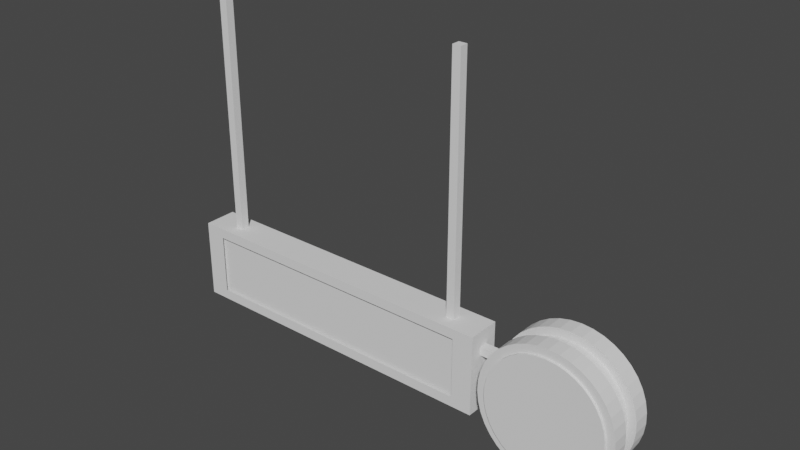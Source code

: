 # Source: deckenzuganzeige.blend  (saved by Blender 2.93.21; exported with 4.5.12 LTS)
import bpy
from mathutils import Matrix  # noqa: F401  (used for matrix-valued properties, if any)

bpy.ops.wm.read_factory_settings(use_empty=True)
scene = bpy.context.scene
scene.name = 'Scene'

# ---- collections
col_collection = bpy.data.collections.new('Collection'); scene.collection.children.link(col_collection)

# ---- world
world_world = bpy.data.worlds.new('World'); scene.world = world_world
world_world.use_nodes = True; world_world.node_tree.nodes.clear()
_N = world_world.node_tree.nodes; _L = world_world.node_tree.links
n0 = _N.new('ShaderNodeOutputWorld'); n0.name = 'World Output'; n0.location = (300, 300)
n1 = _N.new('ShaderNodeBackground'); n1.name = 'Background'; n1.location = (10, 300)
n1.inputs[0].default_value = (0.05088, 0.05088, 0.05088, 1.0)
_L.new(n1.outputs[0], n0.inputs[0])
n0.is_active_output = True
world_world.color = (0.05088, 0.05088, 0.05088)
world_world.use_sun_shadow = False
world_world.sun_shadow_jitter_overblur = 0.0

# ---- meshes
me_w_rfel_001 = bpy.data.meshes.new('Würfel.001')
me_w_rfel_001.from_pydata([(-1.0, -1.0, -1.0), (-1.0, -1.0, 1.0), (-1.0, 1.0, -1.0), (-1.0, 1.0, 1.0), (1.0, -1.0, -1.0), (1.0, -1.0, 1.0), (1.0, 1.0, -1.0), (1.0, 1.0, 1.0), (0.0, 1.0, -1.0), (0.0, 1.0, 1.0), (0.0, -1.0, -1.0), (0.0, -1.0, 1.0), (-0.4946, 1.0, -1.0), (-0.4946, -1.0, 1.0), (-0.4946, 1.0, 1.0), (-0.4946, -1.0, -1.0), (-1.0, -1.0, 0.0), (-1.0, 1.0, 0.0), (1.0, 1.0, 0.0), (1.0, -1.0, 0.0), (-0.7473, 1.0, -1.0), (-0.7473, -1.0, 1.0), (-0.7473, 1.0, 1.0), (-0.7473, -1.0, -1.0), (-0.8737, 1.0, -1.0), (-0.8737, -1.0, 1.0), (-0.8737, -1.0, 0.0), (-0.8737, 1.0, 1.0), (-0.8737, -1.0, -1.0), (-0.8737, 1.0, 0.0), (-1.0, -1.0, 0.5), (-1.0, 1.0, 0.5), (1.0, 1.0, 0.5), (1.0, -1.0, 0.5), (-0.8737, 1.0, 0.5), (-0.8737, -1.0, 0.5), (-1.0, -1.0, 0.75), (-1.0, 1.0, 0.75), (1.0, 1.0, 0.75), (1.0, -1.0, 0.75), (0.0, -1.0, 0.75), (0.0, 1.0, 0.75), (-0.4946, 1.0, 0.75), (-0.4946, -1.0, 0.75), (-0.7473, 1.0, 0.75), (-0.7473, -1.0, 0.75), (-0.8737, 1.0, 0.75), (-0.8737, -1.0, 0.75), (0.5, 1.0, 1.0), (0.5, -1.0, -1.0), (0.5, 1.0, -1.0), (0.5, -1.0, 1.0), (0.5, -1.0, 0.75), (0.5, 1.0, 0.75), (0.75, 1.0, 1.0), (0.75, -1.0, -1.0), (0.75, 1.0, 0.75), (0.75, 1.0, -1.0), (0.75, -1.0, 1.0), (0.75, -1.0, 0.75), (0.875, 1.0, 1.0), (0.875, -1.0, -1.0), (0.875, 1.0, 0.0), (0.875, 1.0, 0.5), (0.875, 1.0, 0.75), (0.875, 1.0, -1.0), (0.875, -1.0, 1.0), (0.875, -1.0, 0.0), (0.875, -1.0, 0.5), (0.875, -1.0, 0.75), (-1.0, 1.0, -0.5), (1.0, 1.0, -0.5), (1.0, -1.0, -0.5), (-1.0, -1.0, -0.5), (-0.8737, 1.0, -0.5), (-0.8737, -1.0, -0.5), (0.875, -1.0, -0.5), (0.875, 1.0, -0.5), (-1.0, 1.0, -0.75), (1.0, 1.0, -0.75), (1.0, -1.0, -0.75), (0.0, -1.0, -0.75), (0.0, 1.0, -0.75), (-0.4946, 1.0, -0.75), (-0.4946, -1.0, -0.75), (-0.7473, -1.0, -0.75), (-0.7473, 1.0, -0.75), (-0.8737, 1.0, -0.75), (-0.8737, -1.0, -0.75), (0.5, 1.0, -0.75), (0.5, -1.0, -0.75), (0.75, -1.0, -0.75), (0.75, 1.0, -0.75), (0.875, -1.0, -0.75), (0.875, 1.0, -0.75), (-1.0, -1.0, -0.75), (-1.0, 1.0, 0.25), (1.0, 1.0, 0.25), (1.0, -1.0, 0.25), (-0.8737, 1.0, 0.25), (-0.8737, -1.0, 0.25), (-1.0, -1.0, 0.25), (0.875, -1.0, 0.25), (0.875, 1.0, 0.25), (-1.0, -1.0, -0.25), (-1.0, 1.0, -0.25), (1.0, 1.0, -0.25), (1.0, -1.0, -0.25), (-0.8737, 1.0, -0.25), (-0.8737, -1.0, -0.25), (0.875, -1.0, -0.25), (0.875, 1.0, -0.25), (-0.2473, 1.0, 1.0), (-0.2473, -1.0, -1.0), (-0.2473, 1.0, -1.0), (-0.2473, -1.0, 1.0), (-0.2473, -1.0, 0.75), (-0.2473, 1.0, 0.75), (-0.2473, -1.0, -0.75), (-0.2473, 1.0, -0.75), (0.25, 1.0, -1.0), (0.25, -1.0, 1.0), (0.25, -1.0, 0.75), (0.25, 1.0, 1.0), (0.25, -1.0, -1.0), (0.25, 1.0, 0.75), (0.25, -1.0, -0.75), (0.25, 1.0, -0.75), (0.625, 1.0, -1.0), (0.625, -1.0, 1.0), (0.625, -1.0, 0.75), (0.625, 1.0, 1.0), (0.625, -1.0, -1.0), (0.625, 1.0, 0.75), (0.625, -1.0, -0.75), (0.625, 1.0, -0.75), (0.375, 1.0, 1.0), (0.375, -1.0, -1.0), (0.375, 1.0, 0.75), (0.375, 1.0, -0.75), (0.375, 1.0, -1.0), (0.375, -1.0, 1.0), (0.375, -1.0, 0.75), (0.375, -1.0, -0.75), (0.125, 1.0, -1.0), (0.125, -1.0, 1.0), (0.125, -1.0, 0.75), (0.125, -1.0, -0.75), (0.125, 1.0, 1.0), (0.125, -1.0, -1.0), (0.125, 1.0, 0.75), (0.125, 1.0, -0.75), (-0.1237, 1.0, 1.0), (-0.1237, -1.0, -1.0), (-0.1237, 1.0, 0.75), (-0.1237, 1.0, -0.75), (-0.1237, 1.0, -1.0), (-0.1237, -1.0, 1.0), (-0.1237, -1.0, 0.75), (-0.1237, -1.0, -0.75), (-0.371, 1.0, -1.0), (-0.371, -1.0, 1.0), (-0.371, -1.0, 0.75), (-0.371, -1.0, -0.75), (-0.371, 1.0, 1.0), (-0.371, -1.0, -1.0), (-0.371, 1.0, 0.75), (-0.371, 1.0, -0.75), (-0.621, 1.0, 1.0), (-0.621, -1.0, -1.0), (-0.621, 1.0, -1.0), (-0.621, -1.0, 1.0), (-0.621, -1.0, 0.75), (-0.621, 1.0, 0.75), (-0.621, 1.0, -0.75), (-0.621, -1.0, -0.75), (-1.0, 1.0, 0.125), (1.0, 1.0, 0.125), (1.0, -1.0, 0.125), (-0.8737, 1.0, 0.125), (-0.8737, -1.0, 0.125), (0.875, -1.0, 0.125), (0.875, 1.0, 0.125), (-1.0, -1.0, 0.125), (-1.0, -1.0, -0.125), (-1.0, 1.0, -0.125), (1.0, 1.0, -0.125), (1.0, -1.0, -0.125), (-0.8737, 1.0, -0.125), (-0.8737, -1.0, -0.125), (0.875, -1.0, -0.125), (0.875, 1.0, -0.125)], [], [(36, 1, 3, 37), (64, 60, 7, 38), (38, 7, 5, 39), (47, 25, 1, 36), (65, 6, 4, 61), (27, 3, 1, 25), (148, 9, 11, 145), (156, 8, 10, 153), (146, 145, 11, 40), (154, 152, 9, 41), (173, 168, 14, 42), (170, 12, 15, 169), (164, 14, 13, 161), (162, 161, 13, 43), (189, 26, 16, 184), (186, 18, 19, 187), (191, 62, 18, 186), (184, 16, 17, 185), (24, 20, 23, 28), (46, 27, 22, 44), (168, 22, 21, 171), (172, 171, 21, 45), (37, 3, 27, 46), (2, 24, 28, 0), (185, 17, 29, 188), (22, 27, 25, 21), (45, 21, 25, 47), (96, 31, 34, 99), (100, 35, 30, 101), (97, 32, 33, 98), (103, 63, 32, 97), (101, 30, 31, 96), (31, 37, 46, 34), (35, 47, 36, 30), (32, 38, 39, 33), (63, 64, 38, 32), (30, 36, 37, 31), (130, 129, 51, 52), (131, 48, 51, 129), (140, 50, 49, 137), (138, 136, 48, 53), (60, 54, 58, 66), (69, 66, 58, 59), (128, 57, 55, 132), (133, 131, 54, 56), (33, 39, 69, 68), (98, 33, 68, 102), (187, 19, 67, 190), (39, 5, 66, 69), (7, 60, 66, 5), (57, 65, 61, 55), (56, 54, 60, 64), (80, 72, 76, 93), (78, 70, 74, 87), (95, 73, 70, 78), (94, 77, 71, 79), (79, 71, 72, 80), (88, 75, 73, 95), (165, 163, 84, 15), (170, 174, 83, 12), (156, 155, 82, 8), (149, 147, 81, 10), (28, 88, 95, 0), (6, 79, 80, 4), (65, 94, 79, 6), (0, 95, 78, 2), (169, 175, 85, 23), (24, 87, 86, 20), (2, 78, 87, 24), (23, 85, 88, 28), (140, 139, 89, 50), (132, 134, 90, 49), (61, 93, 91, 55), (128, 135, 92, 57), (4, 80, 93, 61), (57, 92, 94, 65), (178, 98, 102, 181), (183, 101, 96, 176), (182, 103, 97, 177), (177, 97, 98, 178), (180, 100, 101, 183), (176, 96, 99, 179), (72, 107, 110, 76), (70, 105, 108, 74), (73, 104, 105, 70), (77, 111, 106, 71), (71, 106, 107, 72), (75, 109, 104, 73), (160, 167, 119, 114), (153, 159, 118, 113), (158, 157, 115, 116), (152, 112, 115, 157), (166, 164, 112, 117), (160, 114, 113, 165), (144, 151, 127, 120), (137, 143, 126, 124), (150, 148, 123, 125), (144, 120, 124, 149), (142, 141, 121, 122), (136, 123, 121, 141), (50, 89, 135, 128), (55, 91, 134, 132), (53, 48, 131, 133), (50, 128, 132, 49), (54, 131, 129, 58), (59, 58, 129, 130), (48, 136, 141, 51), (52, 51, 141, 142), (49, 90, 143, 137), (120, 127, 139, 140), (125, 123, 136, 138), (120, 140, 137, 124), (8, 144, 149, 10), (41, 9, 148, 150), (8, 82, 151, 144), (124, 126, 147, 149), (122, 121, 145, 146), (123, 148, 145, 121), (9, 152, 157, 11), (40, 11, 157, 158), (10, 81, 159, 153), (114, 119, 155, 156), (117, 112, 152, 154), (114, 156, 153, 113), (12, 160, 165, 15), (42, 14, 164, 166), (12, 83, 167, 160), (113, 118, 163, 165), (116, 115, 161, 162), (112, 164, 161, 115), (15, 84, 175, 169), (20, 86, 174, 170), (43, 13, 171, 172), (14, 168, 171, 13), (20, 170, 169, 23), (44, 22, 168, 173), (17, 176, 179, 29), (26, 180, 183, 16), (18, 177, 178, 19), (62, 182, 177, 18), (16, 183, 176, 17), (19, 178, 181, 67), (107, 187, 190, 110), (105, 185, 188, 108), (104, 184, 185, 105), (111, 191, 186, 106), (106, 186, 187, 107), (109, 189, 184, 104)])
_uv = me_w_rfel_001.uv_layers.new(name='UV-Map')
_uv.uv.foreach_set('vector', [0.5938, 0.0, 0.625, 0.0, 0.625, 0.25, 0.5938, 0.25, 0.5938, 0.4844, 0.625, 0.4844, 0.625, 0.5, 0.5938, 0.5, 0.5938, 0.5, 0.625, 0.5, 0.625, 0.75, 0.5938, 0.75, 0.5938, 0.9842, 0.625, 0.9842, 0.625, 1.0, 0.5938, 1.0, 0.3594, 0.5, 0.375, 0.5, 0.375, 0.75, 0.3594, 0.75, 0.8592, 0.5, 0.875, 0.5, 0.875, 0.75, 0.8592, 0.75, 0.7344, 0.5, 0.75, 0.5, 0.75, 0.75, 0.7344, 0.75, 0.2345, 0.5, 0.25, 0.5, 0.25, 0.75, 0.2345, 0.75, 0.5938, 0.8594, 0.625, 0.8594, 0.625, 0.875, 0.5938, 0.875, 0.5938, 0.3595, 0.625, 0.3595, 0.625, 0.375, 0.5938, 0.375, 0.5938, 0.2974, 0.625, 0.2974, 0.625, 0.3132, 0.5938, 0.3132, 0.1724, 0.5, 0.1882, 0.5, 0.1882, 0.75, 0.1724, 0.75, 0.7964, 0.5, 0.8118, 0.5, 0.8118, 0.75, 0.7964, 0.75, 0.5938, 0.9214, 0.625, 0.9214, 0.625, 0.9368, 0.5938, 0.9368, 0.4844, 0.9842, 0.5, 0.9842, 0.5, 1.0, 0.4844, 1.0, 0.4844, 0.5, 0.5, 0.5, 0.5, 0.75, 0.4844, 0.75, 0.4844, 0.4844, 0.5, 0.4844, 0.5, 0.5, 0.4844, 0.5, 0.4844, 0.0, 0.5, 0.0, 0.5, 0.25, 0.4844, 0.25, 0.1408, 0.5, 0.1566, 0.5, 0.1566, 0.75, 0.1408, 0.75, 0.5938, 0.2658, 0.625, 0.2658, 0.625, 0.2816, 0.5938, 0.2816, 0.8276, 0.5, 0.8434, 0.5, 0.8434, 0.75, 0.8276, 0.75, 0.5938, 0.9526, 0.625, 0.9526, 0.625, 0.9684, 0.5938, 0.9684, 0.5938, 0.25, 0.625, 0.25, 0.625, 0.2658, 0.5938, 0.2658, 0.125, 0.5, 0.1408, 0.5, 0.1408, 0.75, 0.125, 0.75, 0.4844, 0.25, 0.5, 0.25, 0.5, 0.2658, 0.4844, 0.2658, 0.8434, 0.5, 0.8592, 0.5, 0.8592, 0.75, 0.8434, 0.75, 0.5938, 0.9684, 0.625, 0.9684, 0.625, 0.9842, 0.5938, 0.9842, 0.5312, 0.25, 0.5625, 0.25, 0.5625, 0.2658, 0.5312, 0.2658, 0.5312, 0.9842, 0.5625, 0.9842, 0.5625, 1.0, 0.5312, 1.0, 0.5312, 0.5, 0.5625, 0.5, 0.5625, 0.75, 0.5312, 0.75, 0.5312, 0.4844, 0.5625, 0.4844, 0.5625, 0.5, 0.5312, 0.5, 0.5312, 0.0, 0.5625, 0.0, 0.5625, 0.25, 0.5312, 0.25, 0.5625, 0.25, 0.5938, 0.25, 0.5938, 0.2658, 0.5625, 0.2658, 0.5625, 0.9842, 0.5938, 0.9842, 0.5938, 1.0, 0.5625, 1.0, 0.5625, 0.5, 0.5938, 0.5, 0.5938, 0.75, 0.5625, 0.75, 0.5625, 0.4844, 0.5938, 0.4844, 0.5938, 0.5, 0.5625, 0.5, 0.5625, 0.0, 0.5938, 0.0, 0.5938, 0.25, 0.5625, 0.25, 0.5938, 0.7969, 0.625, 0.7969, 0.625, 0.8125, 0.5938, 0.8125, 0.6719, 0.5, 0.6875, 0.5, 0.6875, 0.75, 0.6719, 0.75, 0.2969, 0.5, 0.3125, 0.5, 0.3125, 0.75, 0.2969, 0.75, 0.5938, 0.4219, 0.625, 0.4219, 0.625, 0.4375, 0.5938, 0.4375, 0.6406, 0.5, 0.6562, 0.5, 0.6562, 0.75, 0.6406, 0.75, 0.5938, 0.7656, 0.625, 0.7656, 0.625, 0.7812, 0.5938, 0.7812, 0.3281, 0.5, 0.3438, 0.5, 0.3438, 0.75, 0.3281, 0.75, 0.5938, 0.4531, 0.625, 0.4531, 0.625, 0.4688, 0.5938, 0.4688, 0.5625, 0.75, 0.5938, 0.75, 0.5938, 0.7656, 0.5625, 0.7656, 0.5312, 0.75, 0.5625, 0.75, 0.5625, 0.7656, 0.5312, 0.7656, 0.4844, 0.75, 0.5, 0.75, 0.5, 0.7656, 0.4844, 0.7656, 0.5938, 0.75, 0.625, 0.75, 0.625, 0.7656, 0.5938, 0.7656, 0.625, 0.5, 0.6406, 0.5, 0.6406, 0.75, 0.625, 0.75, 0.3438, 0.5, 0.3594, 0.5, 0.3594, 0.75, 0.3438, 0.75, 0.5938, 0.4688, 0.625, 0.4688, 0.625, 0.4844, 0.5938, 0.4844, 0.4062, 0.75, 0.4375, 0.75, 0.4375, 0.7656, 0.4062, 0.7656, 0.4062, 0.25, 0.4375, 0.25, 0.4375, 0.2658, 0.4062, 0.2658, 0.4062, 0.0, 0.4375, 0.0, 0.4375, 0.25, 0.4062, 0.25, 0.4062, 0.4844, 0.4375, 0.4844, 0.4375, 0.5, 0.4062, 0.5, 0.4062, 0.5, 0.4375, 0.5, 0.4375, 0.75, 0.4062, 0.75, 0.4062, 0.9842, 0.4375, 0.9842, 0.4375, 1.0, 0.4062, 1.0, 0.375, 0.9214, 0.4062, 0.9214, 0.4062, 0.9368, 0.375, 0.9368, 0.375, 0.2974, 0.4062, 0.2974, 0.4062, 0.3132, 0.375, 0.3132, 0.375, 0.3595, 0.4062, 0.3595, 0.4062, 0.375, 0.375, 0.375, 0.375, 0.8594, 0.4062, 0.8594, 0.4062, 0.875, 0.375, 0.875, 0.375, 0.9842, 0.4062, 0.9842, 0.4062, 1.0, 0.375, 1.0, 0.375, 0.5, 0.4062, 0.5, 0.4062, 0.75, 0.375, 0.75, 0.375, 0.4844, 0.4062, 0.4844, 0.4062, 0.5, 0.375, 0.5, 0.375, 0.0, 0.4062, 0.0, 0.4062, 0.25, 0.375, 0.25, 0.375, 0.9526, 0.4062, 0.9526, 0.4062, 0.9684, 0.375, 0.9684, 0.375, 0.2658, 0.4062, 0.2658, 0.4062, 0.2816, 0.375, 0.2816, 0.375, 0.25, 0.4062, 0.25, 0.4062, 0.2658, 0.375, 0.2658, 0.375, 0.9684, 0.4062, 0.9684, 0.4062, 0.9842, 0.375, 0.9842, 0.375, 0.4219, 0.4062, 0.4219, 0.4062, 0.4375, 0.375, 0.4375, 0.375, 0.7969, 0.4062, 0.7969, 0.4062, 0.8125, 0.375, 0.8125, 0.375, 0.7656, 0.4062, 0.7656, 0.4062, 0.7812, 0.375, 0.7812, 0.375, 0.4531, 0.4062, 0.4531, 0.4062, 0.4688, 0.375, 0.4688, 0.375, 0.75, 0.4062, 0.75, 0.4062, 0.7656, 0.375, 0.7656, 0.375, 0.4688, 0.4062, 0.4688, 0.4062, 0.4844, 0.375, 0.4844, 0.5156, 0.75, 0.5312, 0.75, 0.5312, 0.7656, 0.5156, 0.7656, 0.5156, 0.0, 0.5312, 0.0, 0.5312, 0.25, 0.5156, 0.25, 0.5156, 0.4844, 0.5312, 0.4844, 0.5312, 0.5, 0.5156, 0.5, 0.5156, 0.5, 0.5312, 0.5, 0.5312, 0.75, 0.5156, 0.75, 0.5156, 0.9842, 0.5312, 0.9842, 0.5312, 1.0, 0.5156, 1.0, 0.5156, 0.25, 0.5312, 0.25, 0.5312, 0.2658, 0.5156, 0.2658, 0.4375, 0.75, 0.4688, 0.75, 0.4688, 0.7656, 0.4375, 0.7656, 0.4375, 0.25, 0.4688, 0.25, 0.4688, 0.2658, 0.4375, 0.2658, 0.4375, 0.0, 0.4688, 0.0, 0.4688, 0.25, 0.4375, 0.25, 0.4375, 0.4844, 0.4688, 0.4844, 0.4688, 0.5, 0.4375, 0.5, 0.4375, 0.5, 0.4688, 0.5, 0.4688, 0.75, 0.4375, 0.75, 0.4375, 0.9842, 0.4688, 0.9842, 0.4688, 1.0, 0.4375, 1.0, 0.375, 0.3286, 0.4062, 0.3286, 0.4062, 0.3441, 0.375, 0.3441, 0.375, 0.8905, 0.4062, 0.8905, 0.4062, 0.9059, 0.375, 0.9059, 0.5938, 0.8905, 0.625, 0.8905, 0.625, 0.9059, 0.5938, 0.9059, 0.7655, 0.5, 0.7809, 0.5, 0.7809, 0.75, 0.7655, 0.75, 0.5938, 0.3286, 0.625, 0.3286, 0.625, 0.3441, 0.5938, 0.3441, 0.2036, 0.5, 0.2191, 0.5, 0.2191, 0.75, 0.2036, 0.75, 0.375, 0.3906, 0.4062, 0.3906, 0.4062, 0.4062, 0.375, 0.4062, 0.375, 0.8281, 0.4062, 0.8281, 0.4062, 0.8438, 0.375, 0.8438, 0.5938, 0.3906, 0.625, 0.3906, 0.625, 0.4062, 0.5938, 0.4062, 0.2656, 0.5, 0.2812, 0.5, 0.2812, 0.75, 0.2656, 0.75, 0.5938, 0.8281, 0.625, 0.8281, 0.625, 0.8438, 0.5938, 0.8438, 0.7031, 0.5, 0.7188, 0.5, 0.7188, 0.75, 0.7031, 0.75, 0.375, 0.4375, 0.4062, 0.4375, 0.4062, 0.4531, 0.375, 0.4531, 0.375, 0.7812, 0.4062, 0.7812, 0.4062, 0.7969, 0.375, 0.7969, 0.5938, 0.4375, 0.625, 0.4375, 0.625, 0.4531, 0.5938, 0.4531, 0.3125, 0.5, 0.3281, 0.5, 0.3281, 0.75, 0.3125, 0.75, 0.6562, 0.5, 0.6719, 0.5, 0.6719, 0.75, 0.6562, 0.75, 0.5938, 0.7812, 0.625, 0.7812, 0.625, 0.7969, 0.5938, 0.7969, 0.6875, 0.5, 0.7031, 0.5, 0.7031, 0.75, 0.6875, 0.75, 0.5938, 0.8125, 0.625, 0.8125, 0.625, 0.8281, 0.5938, 0.8281, 0.375, 0.8125, 0.4062, 0.8125, 0.4062, 0.8281, 0.375, 0.8281, 0.375, 0.4062, 0.4062, 0.4062, 0.4062, 0.4219, 0.375, 0.4219, 0.5938, 0.4062, 0.625, 0.4062, 0.625, 0.4219, 0.5938, 0.4219, 0.2812, 0.5, 0.2969, 0.5, 0.2969, 0.75, 0.2812, 0.75, 0.25, 0.5, 0.2656, 0.5, 0.2656, 0.75, 0.25, 0.75, 0.5938, 0.375, 0.625, 0.375, 0.625, 0.3906, 0.5938, 0.3906, 0.375, 0.375, 0.4062, 0.375, 0.4062, 0.3906, 0.375, 0.3906, 0.375, 0.8438, 0.4062, 0.8438, 0.4062, 0.8594, 0.375, 0.8594, 0.5938, 0.8438, 0.625, 0.8438, 0.625, 0.8594, 0.5938, 0.8594, 0.7188, 0.5, 0.7344, 0.5, 0.7344, 0.75, 0.7188, 0.75, 0.75, 0.5, 0.7655, 0.5, 0.7655, 0.75, 0.75, 0.75, 0.5938, 0.875, 0.625, 0.875, 0.625, 0.8905, 0.5938, 0.8905, 0.375, 0.875, 0.4062, 0.875, 0.4062, 0.8905, 0.375, 0.8905, 0.375, 0.3441, 0.4062, 0.3441, 0.4062, 0.3595, 0.375, 0.3595, 0.5938, 0.3441, 0.625, 0.3441, 0.625, 0.3595, 0.5938, 0.3595, 0.2191, 0.5, 0.2345, 0.5, 0.2345, 0.75, 0.2191, 0.75, 0.1882, 0.5, 0.2036, 0.5, 0.2036, 0.75, 0.1882, 0.75, 0.5938, 0.3132, 0.625, 0.3132, 0.625, 0.3286, 0.5938, 0.3286, 0.375, 0.3132, 0.4062, 0.3132, 0.4062, 0.3286, 0.375, 0.3286, 0.375, 0.9059, 0.4062, 0.9059, 0.4062, 0.9214, 0.375, 0.9214, 0.5938, 0.9059, 0.625, 0.9059, 0.625, 0.9214, 0.5938, 0.9214, 0.7809, 0.5, 0.7964, 0.5, 0.7964, 0.75, 0.7809, 0.75, 0.375, 0.9368, 0.4062, 0.9368, 0.4062, 0.9526, 0.375, 0.9526, 0.375, 0.2816, 0.4062, 0.2816, 0.4062, 0.2974, 0.375, 0.2974, 0.5938, 0.9368, 0.625, 0.9368, 0.625, 0.9526, 0.5938, 0.9526, 0.8118, 0.5, 0.8276, 0.5, 0.8276, 0.75, 0.8118, 0.75, 0.1566, 0.5, 0.1724, 0.5, 0.1724, 0.75, 0.1566, 0.75, 0.5938, 0.2816, 0.625, 0.2816, 0.625, 0.2974, 0.5938, 0.2974, 0.5, 0.25, 0.5156, 0.25, 0.5156, 0.2658, 0.5, 0.2658, 0.5, 0.9842, 0.5156, 0.9842, 0.5156, 1.0, 0.5, 1.0, 0.5, 0.5, 0.5156, 0.5, 0.5156, 0.75, 0.5, 0.75, 0.5, 0.4844, 0.5156, 0.4844, 0.5156, 0.5, 0.5, 0.5, 0.5, 0.0, 0.5156, 0.0, 0.5156, 0.25, 0.5, 0.25, 0.5, 0.75, 0.5156, 0.75, 0.5156, 0.7656, 0.5, 0.7656, 0.4688, 0.75, 0.4844, 0.75, 0.4844, 0.7656, 0.4688, 0.7656, 0.4688, 0.25, 0.4844, 0.25, 0.4844, 0.2658, 0.4688, 0.2658, 0.4688, 0.0, 0.4844, 0.0, 0.4844, 0.25, 0.4688, 0.25, 0.4688, 0.4844, 0.4844, 0.4844, 0.4844, 0.5, 0.4688, 0.5, 0.4688, 0.5, 0.4844, 0.5, 0.4844, 0.75, 0.4688, 0.75, 0.4688, 0.9842, 0.4844, 0.9842, 0.4844, 1.0, 0.4688, 1.0])
me_w_rfel_001.use_remesh_fix_poles = True
me_w_rfel_001.use_remesh_preserve_attributes = False
me_w_rfel_001.update()
me_w_rfel_003 = bpy.data.meshes.new('Würfel.003')
me_w_rfel_003.from_pydata([(-1.0, -1.0, -1.0), (-1.0, -1.0, 1.0), (-1.0, 1.0, -1.0), (-1.0, 1.0, 1.0), (1.0, -1.0, -1.0), (1.0, -1.0, 1.0), (1.0, 1.0, -1.0), (1.0, 1.0, 1.0)], [], [(0, 1, 3, 2), (2, 3, 7, 6), (6, 7, 5, 4), (4, 5, 1, 0), (2, 6, 4, 0), (7, 3, 1, 5)])
_uv = me_w_rfel_003.uv_layers.new(name='UV-Map')
_uv.uv.foreach_set('vector', [0.375, 0.0, 0.625, 0.0, 0.625, 0.25, 0.375, 0.25, 0.375, 0.25, 0.625, 0.25, 0.625, 0.5, 0.375, 0.5, 0.375, 0.5, 0.625, 0.5, 0.625, 0.75, 0.375, 0.75, 0.375, 0.75, 0.625, 0.75, 0.625, 1.0, 0.375, 1.0, 0.125, 0.5, 0.375, 0.5, 0.375, 0.75, 0.125, 0.75, 0.625, 0.5, 0.875, 0.5, 0.875, 0.75, 0.625, 0.75])
me_w_rfel_003.use_remesh_fix_poles = True
me_w_rfel_003.use_remesh_preserve_attributes = False
me_w_rfel_003.update()
me_w_rfel = bpy.data.meshes.new('Würfel')
me_w_rfel.from_pydata([(-1.0, -1.0, -1.0), (-1.0, -1.0, 1.0), (-1.0, 1.0, -1.0), (-1.0, 1.0, 1.0), (1.0, -1.0, -1.0), (1.0, -1.0, 1.0), (1.0, 1.0, -1.0), (1.0, 1.0, 1.0), (63.0, -1.0, -1.0), (63.0, -1.0, 1.0), (63.0, 1.0, -1.0), (63.0, 1.0, 1.0), (65.0, -1.0, -1.0), (65.0, -1.0, 1.0), (65.0, 1.0, -1.0), (65.0, 1.0, 1.0)], [], [(0, 1, 3, 2), (2, 3, 7, 6), (6, 7, 5, 4), (4, 5, 1, 0), (2, 6, 4, 0), (7, 3, 1, 5), (8, 9, 11, 10), (10, 11, 15, 14), (14, 15, 13, 12), (12, 13, 9, 8), (10, 14, 12, 8), (15, 11, 9, 13)])
_uv = me_w_rfel.uv_layers.new(name='UV-Map')
_uv.uv.foreach_set('vector', [0.375, 0.0, 0.625, 0.0, 0.625, 0.25, 0.375, 0.25, 0.375, 0.25, 0.625, 0.25, 0.625, 0.5, 0.375, 0.5, 0.375, 0.5, 0.625, 0.5, 0.625, 0.75, 0.375, 0.75, 0.375, 0.75, 0.625, 0.75, 0.625, 1.0, 0.375, 1.0, 0.125, 0.5, 0.375, 0.5, 0.375, 0.75, 0.125, 0.75, 0.625, 0.5, 0.875, 0.5, 0.875, 0.75, 0.625, 0.75, 0.375, 0.0, 0.625, 0.0, 0.625, 0.25, 0.375, 0.25, 0.375, 0.25, 0.625, 0.25, 0.625, 0.5, 0.375, 0.5, 0.375, 0.5, 0.625, 0.5, 0.625, 0.75, 0.375, 0.75, 0.375, 0.75, 0.625, 0.75, 0.625, 1.0, 0.375, 1.0, 0.125, 0.5, 0.375, 0.5, 0.375, 0.75, 0.125, 0.75, 0.625, 0.5, 0.875, 0.5, 0.875, 0.75, 0.625, 0.75])
me_w_rfel.use_remesh_fix_poles = True
me_w_rfel.use_remesh_preserve_attributes = False
me_w_rfel.update()
me_zylinder = bpy.data.meshes.new('Zylinder')
me_zylinder.from_pydata([(0.0, 0.4, -0.15), (0.0, 0.4, 0.15), (0.06416, 0.3948, -0.15), (0.06416, 0.3948, 0.15), (0.1267, 0.3794, -0.15), (0.1267, 0.3794, 0.15), (0.1859, 0.3542, -0.15), (0.1859, 0.3542, 0.15), (0.2403, 0.3198, -0.15), (0.2403, 0.3198, 0.15), (0.2885, 0.2771, -0.15), (0.2885, 0.2771, 0.15), (0.3292, 0.2272, -0.15), (0.3292, 0.2272, 0.15), (0.3614, 0.1715, -0.15), (0.3614, 0.1715, 0.15), (0.3842, 0.1113, -0.15), (0.3842, 0.1113, 0.15), (0.3971, 0.04821, -0.15), (0.3971, 0.04821, 0.15), (0.3997, -0.01611, -0.15), (0.3997, -0.01611, 0.15), (0.3919, -0.08001, -0.15), (0.3919, -0.08001, 0.15), (0.374, -0.1418, -0.15), (0.374, -0.1418, 0.15), (0.3464, -0.2, -0.15), (0.3464, -0.2, 0.15), (0.3098, -0.253, -0.15), (0.3098, -0.253, 0.15), (0.2652, -0.2994, -0.15), (0.2652, -0.2994, 0.15), (0.2138, -0.3381, -0.15), (0.2138, -0.3381, 0.15), (0.1568, -0.368, -0.15), (0.1568, -0.368, 0.15), (0.09573, -0.3884, -0.15), (0.09573, -0.3884, 0.15), (0.03219, -0.3987, -0.15), (0.03219, -0.3987, 0.15), (-0.03219, -0.3987, -0.15), (-0.03219, -0.3987, 0.15), (-0.09573, -0.3884, -0.15), (-0.09573, -0.3884, 0.15), (-0.1568, -0.368, -0.15), (-0.1568, -0.368, 0.15), (-0.2138, -0.3381, -0.15), (-0.2138, -0.3381, 0.15), (-0.2652, -0.2994, -0.15), (-0.2652, -0.2994, 0.15), (-0.3098, -0.253, -0.15), (-0.3098, -0.253, 0.15), (-0.3464, -0.2, -0.15), (-0.3464, -0.2, 0.15), (-0.374, -0.1418, -0.15), (-0.374, -0.1418, 0.15), (-0.3919, -0.08001, -0.15), (-0.3919, -0.08001, 0.15), (-0.3997, -0.01611, -0.15), (-0.3997, -0.01611, 0.15), (-0.3971, 0.04821, -0.15), (-0.3971, 0.04821, 0.15), (-0.3842, 0.1113, -0.15), (-0.3842, 0.1113, 0.15), (-0.3614, 0.1715, -0.15), (-0.3614, 0.1715, 0.15), (-0.3292, 0.2272, -0.15), (-0.3292, 0.2272, 0.15), (-0.2885, 0.2771, -0.15), (-0.2885, 0.2771, 0.15), (-0.2403, 0.3198, -0.15), (-0.2403, 0.3198, 0.15), (-0.1859, 0.3542, -0.15), (-0.1859, 0.3542, 0.15), (-0.1267, 0.3794, -0.15), (-0.1267, 0.3794, 0.15), (-0.06416, 0.3948, -0.15), (-0.06416, 0.3948, 0.15), (0.0, 0.4, 0.0), (0.06416, 0.3948, 0.0), (0.1267, 0.3794, 0.0), (0.1859, 0.3542, 0.0), (0.2403, 0.3198, 0.0), (0.2885, 0.2771, 0.0), (0.3292, 0.2272, 0.0), (0.3614, 0.1715, 0.0), (0.3842, 0.1113, 0.0), (0.3971, 0.04821, 0.0), (0.3997, -0.01611, 0.0), (0.3919, -0.08001, 0.0), (0.374, -0.1418, 0.0), (0.3464, -0.2, 0.0), (0.3098, -0.253, 0.0), (0.2652, -0.2994, 0.0), (0.2138, -0.3381, 0.0), (0.1568, -0.368, 0.0), (0.09573, -0.3884, 0.0), (0.03219, -0.3987, 0.0), (-0.03219, -0.3987, 0.0), (-0.09573, -0.3884, 0.0), (-0.1568, -0.368, 0.0), (-0.2138, -0.3381, 0.0), (-0.2652, -0.2994, 0.0), (-0.3098, -0.253, 0.0), (-0.3464, -0.2, 0.0), (-0.374, -0.1418, 0.0), (-0.3919, -0.08001, 0.0), (-0.3997, -0.01611, 0.0), (-0.3971, 0.04821, 0.0), (-0.3842, 0.1113, 0.0), (-0.3614, 0.1715, 0.0), (-0.3292, 0.2272, 0.0), (-0.2885, 0.2771, 0.0), (-0.2403, 0.3198, 0.0), (-0.1859, 0.3542, 0.0), (-0.1267, 0.3794, 0.0), (-0.06416, 0.3948, 0.0), (0.0, 0.4, 0.075), (0.06416, 0.3948, 0.075), (0.1267, 0.3794, 0.075), (0.1859, 0.3542, 0.075), (0.2403, 0.3198, 0.075), (0.2885, 0.2771, 0.075), (0.3292, 0.2272, 0.075), (0.3614, 0.1715, 0.075), (0.3842, 0.1113, 0.075), (0.3971, 0.04821, 0.075), (0.3997, -0.01611, 0.075), (0.3919, -0.08001, 0.075), (0.374, -0.1418, 0.075), (0.3464, -0.2, 0.075), (0.3098, -0.253, 0.075), (0.2652, -0.2994, 0.075), (0.2138, -0.3381, 0.075), (0.1568, -0.368, 0.075), (0.09573, -0.3884, 0.075), (0.03219, -0.3987, 0.075), (-0.03219, -0.3987, 0.075), (-0.09573, -0.3884, 0.075), (-0.1568, -0.368, 0.075), (-0.2138, -0.3381, 0.075), (-0.2652, -0.2994, 0.075), (-0.3098, -0.253, 0.075), (-0.3464, -0.2, 0.075), (-0.374, -0.1418, 0.075), (-0.3919, -0.08001, 0.075), (-0.3997, -0.01611, 0.075), (-0.3971, 0.04821, 0.075), (-0.3842, 0.1113, 0.075), (-0.3614, 0.1715, 0.075), (-0.3292, 0.2272, 0.075), (-0.2885, 0.2771, 0.075), (-0.2403, 0.3198, 0.075), (-0.1859, 0.3542, 0.075), (-0.1267, 0.3794, 0.075), (-0.06416, 0.3948, 0.075), (0.06416, 0.3948, -0.075), (0.1267, 0.3794, -0.075), (0.1859, 0.3542, -0.075), (0.2403, 0.3198, -0.075), (0.2885, 0.2771, -0.075), (0.3292, 0.2272, -0.075), (0.3614, 0.1715, -0.075), (0.3842, 0.1113, -0.075), (0.3971, 0.04821, -0.075), (0.3997, -0.01611, -0.075), (0.3919, -0.08001, -0.075), (0.374, -0.1418, -0.075), (0.3464, -0.2, -0.075), (0.3098, -0.253, -0.075), (0.2652, -0.2994, -0.075), (0.2138, -0.3381, -0.075), (0.1568, -0.368, -0.075), (0.09573, -0.3884, -0.075), (0.03219, -0.3987, -0.075), (-0.03219, -0.3987, -0.075), (-0.09573, -0.3884, -0.075), (-0.1568, -0.368, -0.075), (-0.2138, -0.3381, -0.075), (-0.2652, -0.2994, -0.075), (-0.3098, -0.253, -0.075), (-0.3464, -0.2, -0.075), (-0.374, -0.1418, -0.075), (-0.3919, -0.08001, -0.075), (-0.3997, -0.01611, -0.075), (-0.3971, 0.04821, -0.075), (-0.3842, 0.1113, -0.075), (-0.3614, 0.1715, -0.075), (-0.3292, 0.2272, -0.075), (-0.2885, 0.2771, -0.075), (-0.2403, 0.3198, -0.075), (-0.1859, 0.3542, -0.075), (-0.1267, 0.3794, -0.075), (-0.06416, 0.3948, -0.075), (0.0, 0.4, -0.075)], [], [(117, 1, 3, 118), (118, 3, 5, 119), (119, 5, 7, 120), (120, 7, 9, 121), (121, 9, 11, 122), (122, 11, 13, 123), (123, 13, 15, 124), (124, 15, 17, 125), (125, 17, 19, 126), (126, 19, 21, 127), (127, 21, 23, 128), (128, 23, 25, 129), (129, 25, 27, 130), (130, 27, 29, 131), (131, 29, 31, 132), (132, 31, 33, 133), (133, 33, 35, 134), (134, 35, 37, 135), (135, 37, 39, 136), (136, 39, 41, 137), (137, 41, 43, 138), (138, 43, 45, 139), (139, 45, 47, 140), (140, 47, 49, 141), (141, 49, 51, 142), (142, 51, 53, 143), (143, 53, 55, 144), (144, 55, 57, 145), (145, 57, 59, 146), (146, 59, 61, 147), (147, 61, 63, 148), (148, 63, 65, 149), (149, 65, 67, 150), (150, 67, 69, 151), (151, 69, 71, 152), (152, 71, 73, 153), (153, 73, 75, 154), (3, 1, 77, 75, 73, 71, 69, 67, 65, 63, 61, 59, 57, 55, 53, 51, 49, 47, 45, 43, 41, 39, 37, 35, 33, 31, 29, 27, 25, 23, 21, 19, 17, 15, 13, 11, 9, 7, 5), (154, 75, 77, 155), (155, 77, 1, 117), (0, 2, 4, 6, 8, 10, 12, 14, 16, 18, 20, 22, 24, 26, 28, 30, 32, 34, 36, 38, 40, 42, 44, 46, 48, 50, 52, 54, 56, 58, 60, 62, 64, 66, 68, 70, 72, 74, 76), (193, 116, 78, 194), (192, 115, 116, 193), (191, 114, 115, 192), (190, 113, 114, 191), (189, 112, 113, 190), (188, 111, 112, 189), (187, 110, 111, 188), (186, 109, 110, 187), (185, 108, 109, 186), (184, 107, 108, 185), (183, 106, 107, 184), (182, 105, 106, 183), (181, 104, 105, 182), (180, 103, 104, 181), (179, 102, 103, 180), (178, 101, 102, 179), (177, 100, 101, 178), (176, 99, 100, 177), (175, 98, 99, 176), (174, 97, 98, 175), (173, 96, 97, 174), (172, 95, 96, 173), (171, 94, 95, 172), (170, 93, 94, 171), (169, 92, 93, 170), (168, 91, 92, 169), (167, 90, 91, 168), (166, 89, 90, 167), (165, 88, 89, 166), (164, 87, 88, 165), (163, 86, 87, 164), (162, 85, 86, 163), (161, 84, 85, 162), (160, 83, 84, 161), (159, 82, 83, 160), (158, 81, 82, 159), (157, 80, 81, 158), (156, 79, 80, 157), (194, 78, 79, 156), (116, 155, 117, 78), (115, 154, 155, 116), (114, 153, 154, 115), (113, 152, 153, 114), (112, 151, 152, 113), (111, 150, 151, 112), (110, 149, 150, 111), (109, 148, 149, 110), (108, 147, 148, 109), (107, 146, 147, 108), (106, 145, 146, 107), (105, 144, 145, 106), (104, 143, 144, 105), (103, 142, 143, 104), (102, 141, 142, 103), (101, 140, 141, 102), (100, 139, 140, 101), (99, 138, 139, 100), (98, 137, 138, 99), (97, 136, 137, 98), (96, 135, 136, 97), (95, 134, 135, 96), (94, 133, 134, 95), (93, 132, 133, 94), (92, 131, 132, 93), (91, 130, 131, 92), (90, 129, 130, 91), (89, 128, 129, 90), (88, 127, 128, 89), (87, 126, 127, 88), (86, 125, 126, 87), (85, 124, 125, 86), (84, 123, 124, 85), (83, 122, 123, 84), (82, 121, 122, 83), (81, 120, 121, 82), (80, 119, 120, 81), (79, 118, 119, 80), (78, 117, 118, 79), (0, 194, 156, 2), (2, 156, 157, 4), (4, 157, 158, 6), (6, 158, 159, 8), (8, 159, 160, 10), (10, 160, 161, 12), (12, 161, 162, 14), (14, 162, 163, 16), (16, 163, 164, 18), (18, 164, 165, 20), (20, 165, 166, 22), (22, 166, 167, 24), (24, 167, 168, 26), (26, 168, 169, 28), (28, 169, 170, 30), (30, 170, 171, 32), (32, 171, 172, 34), (34, 172, 173, 36), (36, 173, 174, 38), (38, 174, 175, 40), (40, 175, 176, 42), (42, 176, 177, 44), (44, 177, 178, 46), (46, 178, 179, 48), (48, 179, 180, 50), (50, 180, 181, 52), (52, 181, 182, 54), (54, 182, 183, 56), (56, 183, 184, 58), (58, 184, 185, 60), (60, 185, 186, 62), (62, 186, 187, 64), (64, 187, 188, 66), (66, 188, 189, 68), (68, 189, 190, 70), (70, 190, 191, 72), (72, 191, 192, 74), (74, 192, 193, 76), (76, 193, 194, 0)])
_uv = me_zylinder.uv_layers.new(name='UV-Map')
_uv.uv.foreach_set('vector', [1.0, 0.875, 1.0, 1.0, 0.9744, 1.0, 0.9744, 0.875, 0.9744, 0.875, 0.9744, 1.0, 0.9487, 1.0, 0.9487, 0.875, 0.9487, 0.875, 0.9487, 1.0, 0.9231, 1.0, 0.9231, 0.875, 0.9231, 0.875, 0.9231, 1.0, 0.8974, 1.0, 0.8974, 0.875, 0.8974, 0.875, 0.8974, 1.0, 0.8718, 1.0, 0.8718, 0.875, 0.8718, 0.875, 0.8718, 1.0, 0.8462, 1.0, 0.8462, 0.875, 0.8462, 0.875, 0.8462, 1.0, 0.8205, 1.0, 0.8205, 0.875, 0.8205, 0.875, 0.8205, 1.0, 0.7949, 1.0, 0.7949, 0.875, 0.7949, 0.875, 0.7949, 1.0, 0.7692, 1.0, 0.7692, 0.875, 0.7692, 0.875, 0.7692, 1.0, 0.7436, 1.0, 0.7436, 0.875, 0.7436, 0.875, 0.7436, 1.0, 0.7179, 1.0, 0.7179, 0.875, 0.7179, 0.875, 0.7179, 1.0, 0.6923, 1.0, 0.6923, 0.875, 0.6923, 0.875, 0.6923, 1.0, 0.6667, 1.0, 0.6667, 0.875, 0.6667, 0.875, 0.6667, 1.0, 0.641, 1.0, 0.641, 0.875, 0.641, 0.875, 0.641, 1.0, 0.6154, 1.0, 0.6154, 0.875, 0.6154, 0.875, 0.6154, 1.0, 0.5897, 1.0, 0.5897, 0.875, 0.5897, 0.875, 0.5897, 1.0, 0.5641, 1.0, 0.5641, 0.875, 0.5641, 0.875, 0.5641, 1.0, 0.5385, 1.0, 0.5385, 0.875, 0.5385, 0.875, 0.5385, 1.0, 0.5128, 1.0, 0.5128, 0.875, 0.5128, 0.875, 0.5128, 1.0, 0.4872, 1.0, 0.4872, 0.875, 0.4872, 0.875, 0.4872, 1.0, 0.4615, 1.0, 0.4615, 0.875, 0.4615, 0.875, 0.4615, 1.0, 0.4359, 1.0, 0.4359, 0.875, 0.4359, 0.875, 0.4359, 1.0, 0.4103, 1.0, 0.4103, 0.875, 0.4103, 0.875, 0.4103, 1.0, 0.3846, 1.0, 0.3846, 0.875, 0.3846, 0.875, 0.3846, 1.0, 0.359, 1.0, 0.359, 0.875, 0.359, 0.875, 0.359, 1.0, 0.3333, 1.0, 0.3333, 0.875, 0.3333, 0.875, 0.3333, 1.0, 0.3077, 1.0, 0.3077, 0.875, 0.3077, 0.875, 0.3077, 1.0, 0.2821, 1.0, 0.2821, 0.875, 0.2821, 0.875, 0.2821, 1.0, 0.2564, 1.0, 0.2564, 0.875, 0.2564, 0.875, 0.2564, 1.0, 0.2308, 1.0, 0.2308, 0.875, 0.2308, 0.875, 0.2308, 1.0, 0.2051, 1.0, 0.2051, 0.875, 0.2051, 0.875, 0.2051, 1.0, 0.1795, 1.0, 0.1795, 0.875, 0.1795, 0.875, 0.1795, 1.0, 0.1538, 1.0, 0.1538, 0.875, 0.1538, 0.875, 0.1538, 1.0, 0.1282, 1.0, 0.1282, 0.875, 0.1282, 0.875, 0.1282, 1.0, 0.1026, 1.0, 0.1026, 0.875, 0.1026, 0.875, 0.1026, 1.0, 0.07692, 1.0, 0.07692, 0.875, 0.07692, 0.875, 0.07692, 1.0, 0.05128, 1.0, 0.05128, 0.875, 0.2885, 0.4869, 0.25, 0.49, 0.2115, 0.4869, 0.174, 0.4776, 0.1385, 0.4625, 0.1058, 0.4419, 0.07691, 0.4163, 0.05248, 0.3863, 0.03317, 0.3529, 0.01948, 0.3168, 0.01175, 0.2789, 0.01019, 0.2403, 0.01485, 0.202, 0.0256, 0.1649, 0.04215, 0.13, 0.06409, 0.09821, 0.09085, 0.07036, 0.1217, 0.04715, 0.1559, 0.0292, 0.1926, 0.01697, 0.2307, 0.01078, 0.2693, 0.01078, 0.3074, 0.01697, 0.3441, 0.0292, 0.3783, 0.04715, 0.4091, 0.07036, 0.4359, 0.09821, 0.4578, 0.13, 0.4744, 0.1649, 0.4851, 0.202, 0.4898, 0.2403, 0.4883, 0.2789, 0.4805, 0.3168, 0.4668, 0.3529, 0.4475, 0.3863, 0.4231, 0.4163, 0.3942, 0.4419, 0.3615, 0.4625, 0.326, 0.4776, 0.05128, 0.875, 0.05128, 1.0, 0.02564, 1.0, 0.02564, 0.875, 0.02564, 0.875, 0.02564, 1.0, 5.588e-08, 1.0, 5.588e-08, 0.875, 0.75, 0.49, 0.7885, 0.4869, 0.826, 0.4776, 0.8615, 0.4625, 0.8942, 0.4419, 0.9231, 0.4163, 0.9475, 0.3863, 0.9668, 0.3529, 0.9805, 0.3168, 0.9883, 0.2789, 0.9898, 0.2403, 0.9851, 0.202, 0.9744, 0.1649, 0.9578, 0.13, 0.9359, 0.09821, 0.9091, 0.07036, 0.8783, 0.04715, 0.8441, 0.0292, 0.8074, 0.01697, 0.7693, 0.01078, 0.7307, 0.01078, 0.6926, 0.01697, 0.6559, 0.0292, 0.6217, 0.04715, 0.5909, 0.07036, 0.5641, 0.09821, 0.5422, 0.13, 0.5256, 0.1649, 0.5149, 0.202, 0.5102, 0.2403, 0.5117, 0.2789, 0.5195, 0.3168, 0.5332, 0.3529, 0.5525, 0.3863, 0.5769, 0.4163, 0.6058, 0.4419, 0.6385, 0.4625, 0.674, 0.4776, 0.7115, 0.4869, 0.02564, 0.625, 0.02564, 0.75, 5.588e-08, 0.75, 5.588e-08, 0.625, 0.05128, 0.625, 0.05128, 0.75, 0.02564, 0.75, 0.02564, 0.625, 0.07692, 0.625, 0.07692, 0.75, 0.05128, 0.75, 0.05128, 0.625, 0.1026, 0.625, 0.1026, 0.75, 0.07692, 0.75, 0.07692, 0.625, 0.1282, 0.625, 0.1282, 0.75, 0.1026, 0.75, 0.1026, 0.625, 0.1538, 0.625, 0.1538, 0.75, 0.1282, 0.75, 0.1282, 0.625, 0.1795, 0.625, 0.1795, 0.75, 0.1538, 0.75, 0.1538, 0.625, 0.2051, 0.625, 0.2051, 0.75, 0.1795, 0.75, 0.1795, 0.625, 0.2308, 0.625, 0.2308, 0.75, 0.2051, 0.75, 0.2051, 0.625, 0.2564, 0.625, 0.2564, 0.75, 0.2308, 0.75, 0.2308, 0.625, 0.2821, 0.625, 0.2821, 0.75, 0.2564, 0.75, 0.2564, 0.625, 0.3077, 0.625, 0.3077, 0.75, 0.2821, 0.75, 0.2821, 0.625, 0.3333, 0.625, 0.3333, 0.75, 0.3077, 0.75, 0.3077, 0.625, 0.359, 0.625, 0.359, 0.75, 0.3333, 0.75, 0.3333, 0.625, 0.3846, 0.625, 0.3846, 0.75, 0.359, 0.75, 0.359, 0.625, 0.4103, 0.625, 0.4103, 0.75, 0.3846, 0.75, 0.3846, 0.625, 0.4359, 0.625, 0.4359, 0.75, 0.4103, 0.75, 0.4103, 0.625, 0.4615, 0.625, 0.4615, 0.75, 0.4359, 0.75, 0.4359, 0.625, 0.4872, 0.625, 0.4872, 0.75, 0.4615, 0.75, 0.4615, 0.625, 0.5128, 0.625, 0.5128, 0.75, 0.4872, 0.75, 0.4872, 0.625, 0.5385, 0.625, 0.5385, 0.75, 0.5128, 0.75, 0.5128, 0.625, 0.5641, 0.625, 0.5641, 0.75, 0.5385, 0.75, 0.5385, 0.625, 0.5897, 0.625, 0.5897, 0.75, 0.5641, 0.75, 0.5641, 0.625, 0.6154, 0.625, 0.6154, 0.75, 0.5897, 0.75, 0.5897, 0.625, 0.641, 0.625, 0.641, 0.75, 0.6154, 0.75, 0.6154, 0.625, 0.6667, 0.625, 0.6667, 0.75, 0.641, 0.75, 0.641, 0.625, 0.6923, 0.625, 0.6923, 0.75, 0.6667, 0.75, 0.6667, 0.625, 0.7179, 0.625, 0.7179, 0.75, 0.6923, 0.75, 0.6923, 0.625, 0.7436, 0.625, 0.7436, 0.75, 0.7179, 0.75, 0.7179, 0.625, 0.7692, 0.625, 0.7692, 0.75, 0.7436, 0.75, 0.7436, 0.625, 0.7949, 0.625, 0.7949, 0.75, 0.7692, 0.75, 0.7692, 0.625, 0.8205, 0.625, 0.8205, 0.75, 0.7949, 0.75, 0.7949, 0.625, 0.8462, 0.625, 0.8462, 0.75, 0.8205, 0.75, 0.8205, 0.625, 0.8718, 0.625, 0.8718, 0.75, 0.8462, 0.75, 0.8462, 0.625, 0.8974, 0.625, 0.8974, 0.75, 0.8718, 0.75, 0.8718, 0.625, 0.9231, 0.625, 0.9231, 0.75, 0.8974, 0.75, 0.8974, 0.625, 0.9487, 0.625, 0.9487, 0.75, 0.9231, 0.75, 0.9231, 0.625, 0.9744, 0.625, 0.9744, 0.75, 0.9487, 0.75, 0.9487, 0.625, 1.0, 0.625, 1.0, 0.75, 0.9744, 0.75, 0.9744, 0.625, 0.02564, 0.75, 0.02564, 0.875, 5.588e-08, 0.875, 5.588e-08, 0.75, 0.05128, 0.75, 0.05128, 0.875, 0.02564, 0.875, 0.02564, 0.75, 0.07692, 0.75, 0.07692, 0.875, 0.05128, 0.875, 0.05128, 0.75, 0.1026, 0.75, 0.1026, 0.875, 0.07692, 0.875, 0.07692, 0.75, 0.1282, 0.75, 0.1282, 0.875, 0.1026, 0.875, 0.1026, 0.75, 0.1538, 0.75, 0.1538, 0.875, 0.1282, 0.875, 0.1282, 0.75, 0.1795, 0.75, 0.1795, 0.875, 0.1538, 0.875, 0.1538, 0.75, 0.2051, 0.75, 0.2051, 0.875, 0.1795, 0.875, 0.1795, 0.75, 0.2308, 0.75, 0.2308, 0.875, 0.2051, 0.875, 0.2051, 0.75, 0.2564, 0.75, 0.2564, 0.875, 0.2308, 0.875, 0.2308, 0.75, 0.2821, 0.75, 0.2821, 0.875, 0.2564, 0.875, 0.2564, 0.75, 0.3077, 0.75, 0.3077, 0.875, 0.2821, 0.875, 0.2821, 0.75, 0.3333, 0.75, 0.3333, 0.875, 0.3077, 0.875, 0.3077, 0.75, 0.359, 0.75, 0.359, 0.875, 0.3333, 0.875, 0.3333, 0.75, 0.3846, 0.75, 0.3846, 0.875, 0.359, 0.875, 0.359, 0.75, 0.4103, 0.75, 0.4103, 0.875, 0.3846, 0.875, 0.3846, 0.75, 0.4359, 0.75, 0.4359, 0.875, 0.4103, 0.875, 0.4103, 0.75, 0.4615, 0.75, 0.4615, 0.875, 0.4359, 0.875, 0.4359, 0.75, 0.4872, 0.75, 0.4872, 0.875, 0.4615, 0.875, 0.4615, 0.75, 0.5128, 0.75, 0.5128, 0.875, 0.4872, 0.875, 0.4872, 0.75, 0.5385, 0.75, 0.5385, 0.875, 0.5128, 0.875, 0.5128, 0.75, 0.5641, 0.75, 0.5641, 0.875, 0.5385, 0.875, 0.5385, 0.75, 0.5897, 0.75, 0.5897, 0.875, 0.5641, 0.875, 0.5641, 0.75, 0.6154, 0.75, 0.6154, 0.875, 0.5897, 0.875, 0.5897, 0.75, 0.641, 0.75, 0.641, 0.875, 0.6154, 0.875, 0.6154, 0.75, 0.6667, 0.75, 0.6667, 0.875, 0.641, 0.875, 0.641, 0.75, 0.6923, 0.75, 0.6923, 0.875, 0.6667, 0.875, 0.6667, 0.75, 0.7179, 0.75, 0.7179, 0.875, 0.6923, 0.875, 0.6923, 0.75, 0.7436, 0.75, 0.7436, 0.875, 0.7179, 0.875, 0.7179, 0.75, 0.7692, 0.75, 0.7692, 0.875, 0.7436, 0.875, 0.7436, 0.75, 0.7949, 0.75, 0.7949, 0.875, 0.7692, 0.875, 0.7692, 0.75, 0.8205, 0.75, 0.8205, 0.875, 0.7949, 0.875, 0.7949, 0.75, 0.8462, 0.75, 0.8462, 0.875, 0.8205, 0.875, 0.8205, 0.75, 0.8718, 0.75, 0.8718, 0.875, 0.8462, 0.875, 0.8462, 0.75, 0.8974, 0.75, 0.8974, 0.875, 0.8718, 0.875, 0.8718, 0.75, 0.9231, 0.75, 0.9231, 0.875, 0.8974, 0.875, 0.8974, 0.75, 0.9487, 0.75, 0.9487, 0.875, 0.9231, 0.875, 0.9231, 0.75, 0.9744, 0.75, 0.9744, 0.875, 0.9487, 0.875, 0.9487, 0.75, 1.0, 0.75, 1.0, 0.875, 0.9744, 0.875, 0.9744, 0.75, 1.0, 0.5, 1.0, 0.625, 0.9744, 0.625, 0.9744, 0.5, 0.9744, 0.5, 0.9744, 0.625, 0.9487, 0.625, 0.9487, 0.5, 0.9487, 0.5, 0.9487, 0.625, 0.9231, 0.625, 0.9231, 0.5, 0.9231, 0.5, 0.9231, 0.625, 0.8974, 0.625, 0.8974, 0.5, 0.8974, 0.5, 0.8974, 0.625, 0.8718, 0.625, 0.8718, 0.5, 0.8718, 0.5, 0.8718, 0.625, 0.8462, 0.625, 0.8462, 0.5, 0.8462, 0.5, 0.8462, 0.625, 0.8205, 0.625, 0.8205, 0.5, 0.8205, 0.5, 0.8205, 0.625, 0.7949, 0.625, 0.7949, 0.5, 0.7949, 0.5, 0.7949, 0.625, 0.7692, 0.625, 0.7692, 0.5, 0.7692, 0.5, 0.7692, 0.625, 0.7436, 0.625, 0.7436, 0.5, 0.7436, 0.5, 0.7436, 0.625, 0.7179, 0.625, 0.7179, 0.5, 0.7179, 0.5, 0.7179, 0.625, 0.6923, 0.625, 0.6923, 0.5, 0.6923, 0.5, 0.6923, 0.625, 0.6667, 0.625, 0.6667, 0.5, 0.6667, 0.5, 0.6667, 0.625, 0.641, 0.625, 0.641, 0.5, 0.641, 0.5, 0.641, 0.625, 0.6154, 0.625, 0.6154, 0.5, 0.6154, 0.5, 0.6154, 0.625, 0.5897, 0.625, 0.5897, 0.5, 0.5897, 0.5, 0.5897, 0.625, 0.5641, 0.625, 0.5641, 0.5, 0.5641, 0.5, 0.5641, 0.625, 0.5385, 0.625, 0.5385, 0.5, 0.5385, 0.5, 0.5385, 0.625, 0.5128, 0.625, 0.5128, 0.5, 0.5128, 0.5, 0.5128, 0.625, 0.4872, 0.625, 0.4872, 0.5, 0.4872, 0.5, 0.4872, 0.625, 0.4615, 0.625, 0.4615, 0.5, 0.4615, 0.5, 0.4615, 0.625, 0.4359, 0.625, 0.4359, 0.5, 0.4359, 0.5, 0.4359, 0.625, 0.4103, 0.625, 0.4103, 0.5, 0.4103, 0.5, 0.4103, 0.625, 0.3846, 0.625, 0.3846, 0.5, 0.3846, 0.5, 0.3846, 0.625, 0.359, 0.625, 0.359, 0.5, 0.359, 0.5, 0.359, 0.625, 0.3333, 0.625, 0.3333, 0.5, 0.3333, 0.5, 0.3333, 0.625, 0.3077, 0.625, 0.3077, 0.5, 0.3077, 0.5, 0.3077, 0.625, 0.2821, 0.625, 0.2821, 0.5, 0.2821, 0.5, 0.2821, 0.625, 0.2564, 0.625, 0.2564, 0.5, 0.2564, 0.5, 0.2564, 0.625, 0.2308, 0.625, 0.2308, 0.5, 0.2308, 0.5, 0.2308, 0.625, 0.2051, 0.625, 0.2051, 0.5, 0.2051, 0.5, 0.2051, 0.625, 0.1795, 0.625, 0.1795, 0.5, 0.1795, 0.5, 0.1795, 0.625, 0.1538, 0.625, 0.1538, 0.5, 0.1538, 0.5, 0.1538, 0.625, 0.1282, 0.625, 0.1282, 0.5, 0.1282, 0.5, 0.1282, 0.625, 0.1026, 0.625, 0.1026, 0.5, 0.1026, 0.5, 0.1026, 0.625, 0.07692, 0.625, 0.07692, 0.5, 0.07692, 0.5, 0.07692, 0.625, 0.05128, 0.625, 0.05128, 0.5, 0.05128, 0.5, 0.05128, 0.625, 0.02564, 0.625, 0.02564, 0.5, 0.02564, 0.5, 0.02564, 0.625, 5.588e-08, 0.625, 5.588e-08, 0.5])
me_zylinder.use_remesh_fix_poles = True
me_zylinder.use_remesh_preserve_attributes = False
me_zylinder.update()
me_zylinder_001 = bpy.data.meshes.new('Zylinder.001')
me_zylinder_001.from_pydata([(0.0, 0.4, -0.15), (0.0, 0.4, 0.15), (0.06416, 0.3948, -0.15), (0.06416, 0.3948, 0.15), (0.1267, 0.3794, -0.15), (0.1267, 0.3794, 0.15), (0.1859, 0.3542, -0.15), (0.1859, 0.3542, 0.15), (0.2403, 0.3198, -0.15), (0.2403, 0.3198, 0.15), (0.2885, 0.2771, -0.15), (0.2885, 0.2771, 0.15), (0.3292, 0.2272, -0.15), (0.3292, 0.2272, 0.15), (0.3614, 0.1715, -0.15), (0.3614, 0.1715, 0.15), (0.3842, 0.1113, -0.15), (0.3842, 0.1113, 0.15), (0.3971, 0.04821, -0.15), (0.3971, 0.04821, 0.15), (0.3997, -0.01611, -0.15), (0.3997, -0.01611, 0.15), (0.3919, -0.08001, -0.15), (0.3919, -0.08001, 0.15), (0.374, -0.1418, -0.15), (0.374, -0.1418, 0.15), (0.3464, -0.2, -0.15), (0.3464, -0.2, 0.15), (0.3098, -0.253, -0.15), (0.3098, -0.253, 0.15), (0.2652, -0.2994, -0.15), (0.2652, -0.2994, 0.15), (0.2138, -0.3381, -0.15), (0.2138, -0.3381, 0.15), (0.1568, -0.368, -0.15), (0.1568, -0.368, 0.15), (0.09573, -0.3884, -0.15), (0.09573, -0.3884, 0.15), (0.03219, -0.3987, -0.15), (0.03219, -0.3987, 0.15), (-0.03219, -0.3987, -0.15), (-0.03219, -0.3987, 0.15), (-0.09573, -0.3884, -0.15), (-0.09573, -0.3884, 0.15), (-0.1568, -0.368, -0.15), (-0.1568, -0.368, 0.15), (-0.2138, -0.3381, -0.15), (-0.2138, -0.3381, 0.15), (-0.2652, -0.2994, -0.15), (-0.2652, -0.2994, 0.15), (-0.3098, -0.253, -0.15), (-0.3098, -0.253, 0.15), (-0.3464, -0.2, -0.15), (-0.3464, -0.2, 0.15), (-0.374, -0.1418, -0.15), (-0.374, -0.1418, 0.15), (-0.3919, -0.08001, -0.15), (-0.3919, -0.08001, 0.15), (-0.3997, -0.01611, -0.15), (-0.3997, -0.01611, 0.15), (-0.3971, 0.04821, -0.15), (-0.3971, 0.04821, 0.15), (-0.3842, 0.1113, -0.15), (-0.3842, 0.1113, 0.15), (-0.3614, 0.1715, -0.15), (-0.3614, 0.1715, 0.15), (-0.3292, 0.2272, -0.15), (-0.3292, 0.2272, 0.15), (-0.2885, 0.2771, -0.15), (-0.2885, 0.2771, 0.15), (-0.2403, 0.3198, -0.15), (-0.2403, 0.3198, 0.15), (-0.1859, 0.3542, -0.15), (-0.1859, 0.3542, 0.15), (-0.1267, 0.3794, -0.15), (-0.1267, 0.3794, 0.15), (-0.06416, 0.3948, -0.15), (-0.06416, 0.3948, 0.15), (0.0, 0.4, 0.0), (0.06416, 0.3948, 0.0), (0.1267, 0.3794, 0.0), (0.1859, 0.3542, 0.0), (0.2403, 0.3198, 0.0), (0.2885, 0.2771, 0.0), (0.3292, 0.2272, 0.0), (0.3614, 0.1715, 0.0), (0.3842, 0.1113, 0.0), (0.3971, 0.04821, 0.0), (0.3997, -0.01611, 0.0), (0.3919, -0.08001, 0.0), (0.374, -0.1418, 0.0), (0.3464, -0.2, 0.0), (0.3098, -0.253, 0.0), (0.2652, -0.2994, 0.0), (0.2138, -0.3381, 0.0), (0.1568, -0.368, 0.0), (0.09573, -0.3884, 0.0), (0.03219, -0.3987, 0.0), (-0.03219, -0.3987, 0.0), (-0.09573, -0.3884, 0.0), (-0.1568, -0.368, 0.0), (-0.2138, -0.3381, 0.0), (-0.2652, -0.2994, 0.0), (-0.3098, -0.253, 0.0), (-0.3464, -0.2, 0.0), (-0.374, -0.1418, 0.0), (-0.3919, -0.08001, 0.0), (-0.3997, -0.01611, 0.0), (-0.3971, 0.04821, 0.0), (-0.3842, 0.1113, 0.0), (-0.3614, 0.1715, 0.0), (-0.3292, 0.2272, 0.0), (-0.2885, 0.2771, 0.0), (-0.2403, 0.3198, 0.0), (-0.1859, 0.3542, 0.0), (-0.1267, 0.3794, 0.0), (-0.06416, 0.3948, 0.0), (0.0, 0.4, 0.075), (0.06416, 0.3948, 0.075), (0.1267, 0.3794, 0.075), (0.1859, 0.3542, 0.075), (0.2403, 0.3198, 0.075), (0.2885, 0.2771, 0.075), (0.3292, 0.2272, 0.075), (0.3614, 0.1715, 0.075), (0.3842, 0.1113, 0.075), (0.3971, 0.04821, 0.075), (0.3997, -0.01611, 0.075), (0.3919, -0.08001, 0.075), (0.374, -0.1418, 0.075), (0.3464, -0.2, 0.075), (0.3098, -0.253, 0.075), (0.2652, -0.2994, 0.075), (0.2138, -0.3381, 0.075), (0.1568, -0.368, 0.075), (0.09573, -0.3884, 0.075), (0.03219, -0.3987, 0.075), (-0.03219, -0.3987, 0.075), (-0.09573, -0.3884, 0.075), (-0.1568, -0.368, 0.075), (-0.2138, -0.3381, 0.075), (-0.2652, -0.2994, 0.075), (-0.3098, -0.253, 0.075), (-0.3464, -0.2, 0.075), (-0.374, -0.1418, 0.075), (-0.3919, -0.08001, 0.075), (-0.3997, -0.01611, 0.075), (-0.3971, 0.04821, 0.075), (-0.3842, 0.1113, 0.075), (-0.3614, 0.1715, 0.075), (-0.3292, 0.2272, 0.075), (-0.2885, 0.2771, 0.075), (-0.2403, 0.3198, 0.075), (-0.1859, 0.3542, 0.075), (-0.1267, 0.3794, 0.075), (-0.06416, 0.3948, 0.075), (0.06416, 0.3948, -0.075), (0.1267, 0.3794, -0.075), (0.1859, 0.3542, -0.075), (0.2403, 0.3198, -0.075), (0.2885, 0.2771, -0.075), (0.3292, 0.2272, -0.075), (0.3614, 0.1715, -0.075), (0.3842, 0.1113, -0.075), (0.3971, 0.04821, -0.075), (0.3997, -0.01611, -0.075), (0.3919, -0.08001, -0.075), (0.374, -0.1418, -0.075), (0.3464, -0.2, -0.075), (0.3098, -0.253, -0.075), (0.2652, -0.2994, -0.075), (0.2138, -0.3381, -0.075), (0.1568, -0.368, -0.075), (0.09573, -0.3884, -0.075), (0.03219, -0.3987, -0.075), (-0.03219, -0.3987, -0.075), (-0.09573, -0.3884, -0.075), (-0.1568, -0.368, -0.075), (-0.2138, -0.3381, -0.075), (-0.2652, -0.2994, -0.075), (-0.3098, -0.253, -0.075), (-0.3464, -0.2, -0.075), (-0.374, -0.1418, -0.075), (-0.3919, -0.08001, -0.075), (-0.3997, -0.01611, -0.075), (-0.3971, 0.04821, -0.075), (-0.3842, 0.1113, -0.075), (-0.3614, 0.1715, -0.075), (-0.3292, 0.2272, -0.075), (-0.2885, 0.2771, -0.075), (-0.2403, 0.3198, -0.075), (-0.1859, 0.3542, -0.075), (-0.1267, 0.3794, -0.075), (-0.06416, 0.3948, -0.075), (0.0, 0.4, -0.075), (0.0, 0.4, 0.45), (0.0, 0.4, 0.75), (0.06416, 0.3948, 0.45), (0.06416, 0.3948, 0.75), (0.1267, 0.3794, 0.45), (0.1267, 0.3794, 0.75), (0.1859, 0.3542, 0.45), (0.1859, 0.3542, 0.75), (0.2403, 0.3198, 0.45), (0.2403, 0.3198, 0.75), (0.2885, 0.2771, 0.45), (0.2885, 0.2771, 0.75), (0.3292, 0.2272, 0.45), (0.3292, 0.2272, 0.75), (0.3614, 0.1715, 0.45), (0.3614, 0.1715, 0.75), (0.3842, 0.1113, 0.45), (0.3842, 0.1113, 0.75), (0.3971, 0.04821, 0.45), (0.3971, 0.04821, 0.75), (0.3997, -0.01611, 0.45), (0.3997, -0.01611, 0.75), (0.3919, -0.08001, 0.45), (0.3919, -0.08001, 0.75), (0.374, -0.1418, 0.45), (0.374, -0.1418, 0.75), (0.3464, -0.2, 0.45), (0.3464, -0.2, 0.75), (0.3098, -0.253, 0.45), (0.3098, -0.253, 0.75), (0.2652, -0.2994, 0.45), (0.2652, -0.2994, 0.75), (0.2138, -0.3381, 0.45), (0.2138, -0.3381, 0.75), (0.1568, -0.368, 0.45), (0.1568, -0.368, 0.75), (0.09573, -0.3884, 0.45), (0.09573, -0.3884, 0.75), (0.03219, -0.3987, 0.45), (0.03219, -0.3987, 0.75), (-0.03219, -0.3987, 0.45), (-0.03219, -0.3987, 0.75), (-0.09573, -0.3884, 0.45), (-0.09573, -0.3884, 0.75), (-0.1568, -0.368, 0.45), (-0.1568, -0.368, 0.75), (-0.2138, -0.3381, 0.45), (-0.2138, -0.3381, 0.75), (-0.2652, -0.2994, 0.45), (-0.2652, -0.2994, 0.75), (-0.3098, -0.253, 0.45), (-0.3098, -0.253, 0.75), (-0.3464, -0.2, 0.45), (-0.3464, -0.2, 0.75), (-0.374, -0.1418, 0.45), (-0.374, -0.1418, 0.75), (-0.3919, -0.08001, 0.45), (-0.3919, -0.08001, 0.75), (-0.3997, -0.01611, 0.45), (-0.3997, -0.01611, 0.75), (-0.3971, 0.04821, 0.45), (-0.3971, 0.04821, 0.75), (-0.3842, 0.1113, 0.45), (-0.3842, 0.1113, 0.75), (-0.3614, 0.1715, 0.45), (-0.3614, 0.1715, 0.75), (-0.3292, 0.2272, 0.45), (-0.3292, 0.2272, 0.75), (-0.2885, 0.2771, 0.45), (-0.2885, 0.2771, 0.75), (-0.2403, 0.3198, 0.45), (-0.2403, 0.3198, 0.75), (-0.1859, 0.3542, 0.45), (-0.1859, 0.3542, 0.75), (-0.1267, 0.3794, 0.45), (-0.1267, 0.3794, 0.75), (-0.06416, 0.3948, 0.45), (-0.06416, 0.3948, 0.75), (0.0, 0.4, 0.6), (0.06416, 0.3948, 0.6), (0.1267, 0.3794, 0.6), (0.1859, 0.3542, 0.6), (0.2403, 0.3198, 0.6), (0.2885, 0.2771, 0.6), (0.3292, 0.2272, 0.6), (0.3614, 0.1715, 0.6), (0.3842, 0.1113, 0.6), (0.3971, 0.04821, 0.6), (0.3997, -0.01611, 0.6), (0.3919, -0.08001, 0.6), (0.374, -0.1418, 0.6), (0.3464, -0.2, 0.6), (0.3098, -0.253, 0.6), (0.2652, -0.2994, 0.6), (0.2138, -0.3381, 0.6), (0.1568, -0.368, 0.6), (0.09573, -0.3884, 0.6), (0.03219, -0.3987, 0.6), (-0.03219, -0.3987, 0.6), (-0.09573, -0.3884, 0.6), (-0.1568, -0.368, 0.6), (-0.2138, -0.3381, 0.6), (-0.2652, -0.2994, 0.6), (-0.3098, -0.253, 0.6), (-0.3464, -0.2, 0.6), (-0.374, -0.1418, 0.6), (-0.3919, -0.08001, 0.6), (-0.3997, -0.01611, 0.6), (-0.3971, 0.04821, 0.6), (-0.3842, 0.1113, 0.6), (-0.3614, 0.1715, 0.6), (-0.3292, 0.2272, 0.6), (-0.2885, 0.2771, 0.6), (-0.2403, 0.3198, 0.6), (-0.1859, 0.3542, 0.6), (-0.1267, 0.3794, 0.6), (-0.06416, 0.3948, 0.6), (0.0, 0.4, 0.675), (0.06416, 0.3948, 0.675), (0.1267, 0.3794, 0.675), (0.1859, 0.3542, 0.675), (0.2403, 0.3198, 0.675), (0.2885, 0.2771, 0.675), (0.3292, 0.2272, 0.675), (0.3614, 0.1715, 0.675), (0.3842, 0.1113, 0.675), (0.3971, 0.04821, 0.675), (0.3997, -0.01611, 0.675), (0.3919, -0.08001, 0.675), (0.374, -0.1418, 0.675), (0.3464, -0.2, 0.675), (0.3098, -0.253, 0.675), (0.2652, -0.2994, 0.675), (0.2138, -0.3381, 0.675), (0.1568, -0.368, 0.675), (0.09573, -0.3884, 0.675), (0.03219, -0.3987, 0.675), (-0.03219, -0.3987, 0.675), (-0.09573, -0.3884, 0.675), (-0.1568, -0.368, 0.675), (-0.2138, -0.3381, 0.675), (-0.2652, -0.2994, 0.675), (-0.3098, -0.253, 0.675), (-0.3464, -0.2, 0.675), (-0.374, -0.1418, 0.675), (-0.3919, -0.08001, 0.675), (-0.3997, -0.01611, 0.675), (-0.3971, 0.04821, 0.675), (-0.3842, 0.1113, 0.675), (-0.3614, 0.1715, 0.675), (-0.3292, 0.2272, 0.675), (-0.2885, 0.2771, 0.675), (-0.2403, 0.3198, 0.675), (-0.1859, 0.3542, 0.675), (-0.1267, 0.3794, 0.675), (-0.06416, 0.3948, 0.675), (0.06416, 0.3948, 0.525), (0.1267, 0.3794, 0.525), (0.1859, 0.3542, 0.525), (0.2403, 0.3198, 0.525), (0.2885, 0.2771, 0.525), (0.3292, 0.2272, 0.525), (0.3614, 0.1715, 0.525), (0.3842, 0.1113, 0.525), (0.3971, 0.04821, 0.525), (0.3997, -0.01611, 0.525), (0.3919, -0.08001, 0.525), (0.374, -0.1418, 0.525), (0.3464, -0.2, 0.525), (0.3098, -0.253, 0.525), (0.2652, -0.2994, 0.525), (0.2138, -0.3381, 0.525), (0.1568, -0.368, 0.525), (0.09573, -0.3884, 0.525), (0.03219, -0.3987, 0.525), (-0.03219, -0.3987, 0.525), (-0.09573, -0.3884, 0.525), (-0.1568, -0.368, 0.525), (-0.2138, -0.3381, 0.525), (-0.2652, -0.2994, 0.525), (-0.3098, -0.253, 0.525), (-0.3464, -0.2, 0.525), (-0.374, -0.1418, 0.525), (-0.3919, -0.08001, 0.525), (-0.3997, -0.01611, 0.525), (-0.3971, 0.04821, 0.525), (-0.3842, 0.1113, 0.525), (-0.3614, 0.1715, 0.525), (-0.3292, 0.2272, 0.525), (-0.2885, 0.2771, 0.525), (-0.2403, 0.3198, 0.525), (-0.1859, 0.3542, 0.525), (-0.1267, 0.3794, 0.525), (-0.06416, 0.3948, 0.525), (0.0, 0.4, 0.525)], [], [(117, 1, 3, 118), (118, 3, 5, 119), (119, 5, 7, 120), (120, 7, 9, 121), (121, 9, 11, 122), (122, 11, 13, 123), (123, 13, 15, 124), (124, 15, 17, 125), (125, 17, 19, 126), (126, 19, 21, 127), (127, 21, 23, 128), (128, 23, 25, 129), (129, 25, 27, 130), (130, 27, 29, 131), (131, 29, 31, 132), (132, 31, 33, 133), (133, 33, 35, 134), (134, 35, 37, 135), (135, 37, 39, 136), (136, 39, 41, 137), (137, 41, 43, 138), (138, 43, 45, 139), (139, 45, 47, 140), (140, 47, 49, 141), (141, 49, 51, 142), (142, 51, 53, 143), (143, 53, 55, 144), (144, 55, 57, 145), (145, 57, 59, 146), (146, 59, 61, 147), (147, 61, 63, 148), (148, 63, 65, 149), (149, 65, 67, 150), (150, 67, 69, 151), (151, 69, 71, 152), (152, 71, 73, 153), (153, 73, 75, 154), (3, 1, 77, 75, 73, 71, 69, 67, 65, 63, 61, 59, 57, 55, 53, 51, 49, 47, 45, 43, 41, 39, 37, 35, 33, 31, 29, 27, 25, 23, 21, 19, 17, 15, 13, 11, 9, 7, 5), (154, 75, 77, 155), (155, 77, 1, 117), (0, 2, 4, 6, 8, 10, 12, 14, 16, 18, 20, 22, 24, 26, 28, 30, 32, 34, 36, 38, 40, 42, 44, 46, 48, 50, 52, 54, 56, 58, 60, 62, 64, 66, 68, 70, 72, 74, 76), (193, 116, 78, 194), (192, 115, 116, 193), (191, 114, 115, 192), (190, 113, 114, 191), (189, 112, 113, 190), (188, 111, 112, 189), (187, 110, 111, 188), (186, 109, 110, 187), (185, 108, 109, 186), (184, 107, 108, 185), (183, 106, 107, 184), (182, 105, 106, 183), (181, 104, 105, 182), (180, 103, 104, 181), (179, 102, 103, 180), (178, 101, 102, 179), (177, 100, 101, 178), (176, 99, 100, 177), (175, 98, 99, 176), (174, 97, 98, 175), (173, 96, 97, 174), (172, 95, 96, 173), (171, 94, 95, 172), (170, 93, 94, 171), (169, 92, 93, 170), (168, 91, 92, 169), (167, 90, 91, 168), (166, 89, 90, 167), (165, 88, 89, 166), (164, 87, 88, 165), (163, 86, 87, 164), (162, 85, 86, 163), (161, 84, 85, 162), (160, 83, 84, 161), (159, 82, 83, 160), (158, 81, 82, 159), (157, 80, 81, 158), (156, 79, 80, 157), (194, 78, 79, 156), (116, 155, 117, 78), (115, 154, 155, 116), (114, 153, 154, 115), (113, 152, 153, 114), (112, 151, 152, 113), (111, 150, 151, 112), (110, 149, 150, 111), (109, 148, 149, 110), (108, 147, 148, 109), (107, 146, 147, 108), (106, 145, 146, 107), (105, 144, 145, 106), (104, 143, 144, 105), (103, 142, 143, 104), (102, 141, 142, 103), (101, 140, 141, 102), (100, 139, 140, 101), (99, 138, 139, 100), (98, 137, 138, 99), (97, 136, 137, 98), (96, 135, 136, 97), (95, 134, 135, 96), (94, 133, 134, 95), (93, 132, 133, 94), (92, 131, 132, 93), (91, 130, 131, 92), (90, 129, 130, 91), (89, 128, 129, 90), (88, 127, 128, 89), (87, 126, 127, 88), (86, 125, 126, 87), (85, 124, 125, 86), (84, 123, 124, 85), (83, 122, 123, 84), (82, 121, 122, 83), (81, 120, 121, 82), (80, 119, 120, 81), (79, 118, 119, 80), (78, 117, 118, 79), (0, 194, 156, 2), (2, 156, 157, 4), (4, 157, 158, 6), (6, 158, 159, 8), (8, 159, 160, 10), (10, 160, 161, 12), (12, 161, 162, 14), (14, 162, 163, 16), (16, 163, 164, 18), (18, 164, 165, 20), (20, 165, 166, 22), (22, 166, 167, 24), (24, 167, 168, 26), (26, 168, 169, 28), (28, 169, 170, 30), (30, 170, 171, 32), (32, 171, 172, 34), (34, 172, 173, 36), (36, 173, 174, 38), (38, 174, 175, 40), (40, 175, 176, 42), (42, 176, 177, 44), (44, 177, 178, 46), (46, 178, 179, 48), (48, 179, 180, 50), (50, 180, 181, 52), (52, 181, 182, 54), (54, 182, 183, 56), (56, 183, 184, 58), (58, 184, 185, 60), (60, 185, 186, 62), (62, 186, 187, 64), (64, 187, 188, 66), (66, 188, 189, 68), (68, 189, 190, 70), (70, 190, 191, 72), (72, 191, 192, 74), (74, 192, 193, 76), (76, 193, 194, 0), (312, 196, 198, 313), (313, 198, 200, 314), (314, 200, 202, 315), (315, 202, 204, 316), (316, 204, 206, 317), (317, 206, 208, 318), (318, 208, 210, 319), (319, 210, 212, 320), (320, 212, 214, 321), (321, 214, 216, 322), (322, 216, 218, 323), (323, 218, 220, 324), (324, 220, 222, 325), (325, 222, 224, 326), (326, 224, 226, 327), (327, 226, 228, 328), (328, 228, 230, 329), (329, 230, 232, 330), (330, 232, 234, 331), (331, 234, 236, 332), (332, 236, 238, 333), (333, 238, 240, 334), (334, 240, 242, 335), (335, 242, 244, 336), (336, 244, 246, 337), (337, 246, 248, 338), (338, 248, 250, 339), (339, 250, 252, 340), (340, 252, 254, 341), (341, 254, 256, 342), (342, 256, 258, 343), (343, 258, 260, 344), (344, 260, 262, 345), (345, 262, 264, 346), (346, 264, 266, 347), (347, 266, 268, 348), (348, 268, 270, 349), (198, 196, 272, 270, 268, 266, 264, 262, 260, 258, 256, 254, 252, 250, 248, 246, 244, 242, 240, 238, 236, 234, 232, 230, 228, 226, 224, 222, 220, 218, 216, 214, 212, 210, 208, 206, 204, 202, 200), (349, 270, 272, 350), (350, 272, 196, 312), (195, 197, 199, 201, 203, 205, 207, 209, 211, 213, 215, 217, 219, 221, 223, 225, 227, 229, 231, 233, 235, 237, 239, 241, 243, 245, 247, 249, 251, 253, 255, 257, 259, 261, 263, 265, 267, 269, 271), (388, 311, 273, 389), (387, 310, 311, 388), (386, 309, 310, 387), (385, 308, 309, 386), (384, 307, 308, 385), (383, 306, 307, 384), (382, 305, 306, 383), (381, 304, 305, 382), (380, 303, 304, 381), (379, 302, 303, 380), (378, 301, 302, 379), (377, 300, 301, 378), (376, 299, 300, 377), (375, 298, 299, 376), (374, 297, 298, 375), (373, 296, 297, 374), (372, 295, 296, 373), (371, 294, 295, 372), (370, 293, 294, 371), (369, 292, 293, 370), (368, 291, 292, 369), (367, 290, 291, 368), (366, 289, 290, 367), (365, 288, 289, 366), (364, 287, 288, 365), (363, 286, 287, 364), (362, 285, 286, 363), (361, 284, 285, 362), (360, 283, 284, 361), (359, 282, 283, 360), (358, 281, 282, 359), (357, 280, 281, 358), (356, 279, 280, 357), (355, 278, 279, 356), (354, 277, 278, 355), (353, 276, 277, 354), (352, 275, 276, 353), (351, 274, 275, 352), (389, 273, 274, 351), (311, 350, 312, 273), (310, 349, 350, 311), (309, 348, 349, 310), (308, 347, 348, 309), (307, 346, 347, 308), (306, 345, 346, 307), (305, 344, 345, 306), (304, 343, 344, 305), (303, 342, 343, 304), (302, 341, 342, 303), (301, 340, 341, 302), (300, 339, 340, 301), (299, 338, 339, 300), (298, 337, 338, 299), (297, 336, 337, 298), (296, 335, 336, 297), (295, 334, 335, 296), (294, 333, 334, 295), (293, 332, 333, 294), (292, 331, 332, 293), (291, 330, 331, 292), (290, 329, 330, 291), (289, 328, 329, 290), (288, 327, 328, 289), (287, 326, 327, 288), (286, 325, 326, 287), (285, 324, 325, 286), (284, 323, 324, 285), (283, 322, 323, 284), (282, 321, 322, 283), (281, 320, 321, 282), (280, 319, 320, 281), (279, 318, 319, 280), (278, 317, 318, 279), (277, 316, 317, 278), (276, 315, 316, 277), (275, 314, 315, 276), (274, 313, 314, 275), (273, 312, 313, 274), (195, 389, 351, 197), (197, 351, 352, 199), (199, 352, 353, 201), (201, 353, 354, 203), (203, 354, 355, 205), (205, 355, 356, 207), (207, 356, 357, 209), (209, 357, 358, 211), (211, 358, 359, 213), (213, 359, 360, 215), (215, 360, 361, 217), (217, 361, 362, 219), (219, 362, 363, 221), (221, 363, 364, 223), (223, 364, 365, 225), (225, 365, 366, 227), (227, 366, 367, 229), (229, 367, 368, 231), (231, 368, 369, 233), (233, 369, 370, 235), (235, 370, 371, 237), (237, 371, 372, 239), (239, 372, 373, 241), (241, 373, 374, 243), (243, 374, 375, 245), (245, 375, 376, 247), (247, 376, 377, 249), (249, 377, 378, 251), (251, 378, 379, 253), (253, 379, 380, 255), (255, 380, 381, 257), (257, 381, 382, 259), (259, 382, 383, 261), (261, 383, 384, 263), (263, 384, 385, 265), (265, 385, 386, 267), (267, 386, 387, 269), (269, 387, 388, 271), (271, 388, 389, 195)])
_uv = me_zylinder_001.uv_layers.new(name='UV-Map')
_uv.uv.foreach_set('vector', [1.0, 0.875, 1.0, 1.0, 0.9744, 1.0, 0.9744, 0.875, 0.9744, 0.875, 0.9744, 1.0, 0.9487, 1.0, 0.9487, 0.875, 0.9487, 0.875, 0.9487, 1.0, 0.9231, 1.0, 0.9231, 0.875, 0.9231, 0.875, 0.9231, 1.0, 0.8974, 1.0, 0.8974, 0.875, 0.8974, 0.875, 0.8974, 1.0, 0.8718, 1.0, 0.8718, 0.875, 0.8718, 0.875, 0.8718, 1.0, 0.8462, 1.0, 0.8462, 0.875, 0.8462, 0.875, 0.8462, 1.0, 0.8205, 1.0, 0.8205, 0.875, 0.8205, 0.875, 0.8205, 1.0, 0.7949, 1.0, 0.7949, 0.875, 0.7949, 0.875, 0.7949, 1.0, 0.7692, 1.0, 0.7692, 0.875, 0.7692, 0.875, 0.7692, 1.0, 0.7436, 1.0, 0.7436, 0.875, 0.7436, 0.875, 0.7436, 1.0, 0.7179, 1.0, 0.7179, 0.875, 0.7179, 0.875, 0.7179, 1.0, 0.6923, 1.0, 0.6923, 0.875, 0.6923, 0.875, 0.6923, 1.0, 0.6667, 1.0, 0.6667, 0.875, 0.6667, 0.875, 0.6667, 1.0, 0.641, 1.0, 0.641, 0.875, 0.641, 0.875, 0.641, 1.0, 0.6154, 1.0, 0.6154, 0.875, 0.6154, 0.875, 0.6154, 1.0, 0.5897, 1.0, 0.5897, 0.875, 0.5897, 0.875, 0.5897, 1.0, 0.5641, 1.0, 0.5641, 0.875, 0.5641, 0.875, 0.5641, 1.0, 0.5385, 1.0, 0.5385, 0.875, 0.5385, 0.875, 0.5385, 1.0, 0.5128, 1.0, 0.5128, 0.875, 0.5128, 0.875, 0.5128, 1.0, 0.4872, 1.0, 0.4872, 0.875, 0.4872, 0.875, 0.4872, 1.0, 0.4615, 1.0, 0.4615, 0.875, 0.4615, 0.875, 0.4615, 1.0, 0.4359, 1.0, 0.4359, 0.875, 0.4359, 0.875, 0.4359, 1.0, 0.4103, 1.0, 0.4103, 0.875, 0.4103, 0.875, 0.4103, 1.0, 0.3846, 1.0, 0.3846, 0.875, 0.3846, 0.875, 0.3846, 1.0, 0.359, 1.0, 0.359, 0.875, 0.359, 0.875, 0.359, 1.0, 0.3333, 1.0, 0.3333, 0.875, 0.3333, 0.875, 0.3333, 1.0, 0.3077, 1.0, 0.3077, 0.875, 0.3077, 0.875, 0.3077, 1.0, 0.2821, 1.0, 0.2821, 0.875, 0.2821, 0.875, 0.2821, 1.0, 0.2564, 1.0, 0.2564, 0.875, 0.2564, 0.875, 0.2564, 1.0, 0.2308, 1.0, 0.2308, 0.875, 0.2308, 0.875, 0.2308, 1.0, 0.2051, 1.0, 0.2051, 0.875, 0.2051, 0.875, 0.2051, 1.0, 0.1795, 1.0, 0.1795, 0.875, 0.1795, 0.875, 0.1795, 1.0, 0.1538, 1.0, 0.1538, 0.875, 0.1538, 0.875, 0.1538, 1.0, 0.1282, 1.0, 0.1282, 0.875, 0.1282, 0.875, 0.1282, 1.0, 0.1026, 1.0, 0.1026, 0.875, 0.1026, 0.875, 0.1026, 1.0, 0.07692, 1.0, 0.07692, 0.875, 0.07692, 0.875, 0.07692, 1.0, 0.05128, 1.0, 0.05128, 0.875, 0.2885, 0.4869, 0.25, 0.49, 0.2115, 0.4869, 0.174, 0.4776, 0.1385, 0.4625, 0.1058, 0.4419, 0.07691, 0.4163, 0.05248, 0.3863, 0.03317, 0.3529, 0.01948, 0.3168, 0.01175, 0.2789, 0.01019, 0.2403, 0.01485, 0.202, 0.0256, 0.1649, 0.04215, 0.13, 0.06409, 0.09821, 0.09085, 0.07036, 0.1217, 0.04715, 0.1559, 0.0292, 0.1926, 0.01697, 0.2307, 0.01078, 0.2693, 0.01078, 0.3074, 0.01697, 0.3441, 0.0292, 0.3783, 0.04715, 0.4091, 0.07036, 0.4359, 0.09821, 0.4578, 0.13, 0.4744, 0.1649, 0.4851, 0.202, 0.4898, 0.2403, 0.4883, 0.2789, 0.4805, 0.3168, 0.4668, 0.3529, 0.4475, 0.3863, 0.4231, 0.4163, 0.3942, 0.4419, 0.3615, 0.4625, 0.326, 0.4776, 0.05128, 0.875, 0.05128, 1.0, 0.02564, 1.0, 0.02564, 0.875, 0.02564, 0.875, 0.02564, 1.0, 5.588e-08, 1.0, 5.588e-08, 0.875, 0.75, 0.49, 0.7885, 0.4869, 0.826, 0.4776, 0.8615, 0.4625, 0.8942, 0.4419, 0.9231, 0.4163, 0.9475, 0.3863, 0.9668, 0.3529, 0.9805, 0.3168, 0.9883, 0.2789, 0.9898, 0.2403, 0.9851, 0.202, 0.9744, 0.1649, 0.9578, 0.13, 0.9359, 0.09821, 0.9091, 0.07036, 0.8783, 0.04715, 0.8441, 0.0292, 0.8074, 0.01697, 0.7693, 0.01078, 0.7307, 0.01078, 0.6926, 0.01697, 0.6559, 0.0292, 0.6217, 0.04715, 0.5909, 0.07036, 0.5641, 0.09821, 0.5422, 0.13, 0.5256, 0.1649, 0.5149, 0.202, 0.5102, 0.2403, 0.5117, 0.2789, 0.5195, 0.3168, 0.5332, 0.3529, 0.5525, 0.3863, 0.5769, 0.4163, 0.6058, 0.4419, 0.6385, 0.4625, 0.674, 0.4776, 0.7115, 0.4869, 0.02564, 0.625, 0.02564, 0.75, 5.588e-08, 0.75, 5.588e-08, 0.625, 0.05128, 0.625, 0.05128, 0.75, 0.02564, 0.75, 0.02564, 0.625, 0.07692, 0.625, 0.07692, 0.75, 0.05128, 0.75, 0.05128, 0.625, 0.1026, 0.625, 0.1026, 0.75, 0.07692, 0.75, 0.07692, 0.625, 0.1282, 0.625, 0.1282, 0.75, 0.1026, 0.75, 0.1026, 0.625, 0.1538, 0.625, 0.1538, 0.75, 0.1282, 0.75, 0.1282, 0.625, 0.1795, 0.625, 0.1795, 0.75, 0.1538, 0.75, 0.1538, 0.625, 0.2051, 0.625, 0.2051, 0.75, 0.1795, 0.75, 0.1795, 0.625, 0.2308, 0.625, 0.2308, 0.75, 0.2051, 0.75, 0.2051, 0.625, 0.2564, 0.625, 0.2564, 0.75, 0.2308, 0.75, 0.2308, 0.625, 0.2821, 0.625, 0.2821, 0.75, 0.2564, 0.75, 0.2564, 0.625, 0.3077, 0.625, 0.3077, 0.75, 0.2821, 0.75, 0.2821, 0.625, 0.3333, 0.625, 0.3333, 0.75, 0.3077, 0.75, 0.3077, 0.625, 0.359, 0.625, 0.359, 0.75, 0.3333, 0.75, 0.3333, 0.625, 0.3846, 0.625, 0.3846, 0.75, 0.359, 0.75, 0.359, 0.625, 0.4103, 0.625, 0.4103, 0.75, 0.3846, 0.75, 0.3846, 0.625, 0.4359, 0.625, 0.4359, 0.75, 0.4103, 0.75, 0.4103, 0.625, 0.4615, 0.625, 0.4615, 0.75, 0.4359, 0.75, 0.4359, 0.625, 0.4872, 0.625, 0.4872, 0.75, 0.4615, 0.75, 0.4615, 0.625, 0.5128, 0.625, 0.5128, 0.75, 0.4872, 0.75, 0.4872, 0.625, 0.5385, 0.625, 0.5385, 0.75, 0.5128, 0.75, 0.5128, 0.625, 0.5641, 0.625, 0.5641, 0.75, 0.5385, 0.75, 0.5385, 0.625, 0.5897, 0.625, 0.5897, 0.75, 0.5641, 0.75, 0.5641, 0.625, 0.6154, 0.625, 0.6154, 0.75, 0.5897, 0.75, 0.5897, 0.625, 0.641, 0.625, 0.641, 0.75, 0.6154, 0.75, 0.6154, 0.625, 0.6667, 0.625, 0.6667, 0.75, 0.641, 0.75, 0.641, 0.625, 0.6923, 0.625, 0.6923, 0.75, 0.6667, 0.75, 0.6667, 0.625, 0.7179, 0.625, 0.7179, 0.75, 0.6923, 0.75, 0.6923, 0.625, 0.7436, 0.625, 0.7436, 0.75, 0.7179, 0.75, 0.7179, 0.625, 0.7692, 0.625, 0.7692, 0.75, 0.7436, 0.75, 0.7436, 0.625, 0.7949, 0.625, 0.7949, 0.75, 0.7692, 0.75, 0.7692, 0.625, 0.8205, 0.625, 0.8205, 0.75, 0.7949, 0.75, 0.7949, 0.625, 0.8462, 0.625, 0.8462, 0.75, 0.8205, 0.75, 0.8205, 0.625, 0.8718, 0.625, 0.8718, 0.75, 0.8462, 0.75, 0.8462, 0.625, 0.8974, 0.625, 0.8974, 0.75, 0.8718, 0.75, 0.8718, 0.625, 0.9231, 0.625, 0.9231, 0.75, 0.8974, 0.75, 0.8974, 0.625, 0.9487, 0.625, 0.9487, 0.75, 0.9231, 0.75, 0.9231, 0.625, 0.9744, 0.625, 0.9744, 0.75, 0.9487, 0.75, 0.9487, 0.625, 1.0, 0.625, 1.0, 0.75, 0.9744, 0.75, 0.9744, 0.625, 0.02564, 0.75, 0.02564, 0.875, 5.588e-08, 0.875, 5.588e-08, 0.75, 0.05128, 0.75, 0.05128, 0.875, 0.02564, 0.875, 0.02564, 0.75, 0.07692, 0.75, 0.07692, 0.875, 0.05128, 0.875, 0.05128, 0.75, 0.1026, 0.75, 0.1026, 0.875, 0.07692, 0.875, 0.07692, 0.75, 0.1282, 0.75, 0.1282, 0.875, 0.1026, 0.875, 0.1026, 0.75, 0.1538, 0.75, 0.1538, 0.875, 0.1282, 0.875, 0.1282, 0.75, 0.1795, 0.75, 0.1795, 0.875, 0.1538, 0.875, 0.1538, 0.75, 0.2051, 0.75, 0.2051, 0.875, 0.1795, 0.875, 0.1795, 0.75, 0.2308, 0.75, 0.2308, 0.875, 0.2051, 0.875, 0.2051, 0.75, 0.2564, 0.75, 0.2564, 0.875, 0.2308, 0.875, 0.2308, 0.75, 0.2821, 0.75, 0.2821, 0.875, 0.2564, 0.875, 0.2564, 0.75, 0.3077, 0.75, 0.3077, 0.875, 0.2821, 0.875, 0.2821, 0.75, 0.3333, 0.75, 0.3333, 0.875, 0.3077, 0.875, 0.3077, 0.75, 0.359, 0.75, 0.359, 0.875, 0.3333, 0.875, 0.3333, 0.75, 0.3846, 0.75, 0.3846, 0.875, 0.359, 0.875, 0.359, 0.75, 0.4103, 0.75, 0.4103, 0.875, 0.3846, 0.875, 0.3846, 0.75, 0.4359, 0.75, 0.4359, 0.875, 0.4103, 0.875, 0.4103, 0.75, 0.4615, 0.75, 0.4615, 0.875, 0.4359, 0.875, 0.4359, 0.75, 0.4872, 0.75, 0.4872, 0.875, 0.4615, 0.875, 0.4615, 0.75, 0.5128, 0.75, 0.5128, 0.875, 0.4872, 0.875, 0.4872, 0.75, 0.5385, 0.75, 0.5385, 0.875, 0.5128, 0.875, 0.5128, 0.75, 0.5641, 0.75, 0.5641, 0.875, 0.5385, 0.875, 0.5385, 0.75, 0.5897, 0.75, 0.5897, 0.875, 0.5641, 0.875, 0.5641, 0.75, 0.6154, 0.75, 0.6154, 0.875, 0.5897, 0.875, 0.5897, 0.75, 0.641, 0.75, 0.641, 0.875, 0.6154, 0.875, 0.6154, 0.75, 0.6667, 0.75, 0.6667, 0.875, 0.641, 0.875, 0.641, 0.75, 0.6923, 0.75, 0.6923, 0.875, 0.6667, 0.875, 0.6667, 0.75, 0.7179, 0.75, 0.7179, 0.875, 0.6923, 0.875, 0.6923, 0.75, 0.7436, 0.75, 0.7436, 0.875, 0.7179, 0.875, 0.7179, 0.75, 0.7692, 0.75, 0.7692, 0.875, 0.7436, 0.875, 0.7436, 0.75, 0.7949, 0.75, 0.7949, 0.875, 0.7692, 0.875, 0.7692, 0.75, 0.8205, 0.75, 0.8205, 0.875, 0.7949, 0.875, 0.7949, 0.75, 0.8462, 0.75, 0.8462, 0.875, 0.8205, 0.875, 0.8205, 0.75, 0.8718, 0.75, 0.8718, 0.875, 0.8462, 0.875, 0.8462, 0.75, 0.8974, 0.75, 0.8974, 0.875, 0.8718, 0.875, 0.8718, 0.75, 0.9231, 0.75, 0.9231, 0.875, 0.8974, 0.875, 0.8974, 0.75, 0.9487, 0.75, 0.9487, 0.875, 0.9231, 0.875, 0.9231, 0.75, 0.9744, 0.75, 0.9744, 0.875, 0.9487, 0.875, 0.9487, 0.75, 1.0, 0.75, 1.0, 0.875, 0.9744, 0.875, 0.9744, 0.75, 1.0, 0.5, 1.0, 0.625, 0.9744, 0.625, 0.9744, 0.5, 0.9744, 0.5, 0.9744, 0.625, 0.9487, 0.625, 0.9487, 0.5, 0.9487, 0.5, 0.9487, 0.625, 0.9231, 0.625, 0.9231, 0.5, 0.9231, 0.5, 0.9231, 0.625, 0.8974, 0.625, 0.8974, 0.5, 0.8974, 0.5, 0.8974, 0.625, 0.8718, 0.625, 0.8718, 0.5, 0.8718, 0.5, 0.8718, 0.625, 0.8462, 0.625, 0.8462, 0.5, 0.8462, 0.5, 0.8462, 0.625, 0.8205, 0.625, 0.8205, 0.5, 0.8205, 0.5, 0.8205, 0.625, 0.7949, 0.625, 0.7949, 0.5, 0.7949, 0.5, 0.7949, 0.625, 0.7692, 0.625, 0.7692, 0.5, 0.7692, 0.5, 0.7692, 0.625, 0.7436, 0.625, 0.7436, 0.5, 0.7436, 0.5, 0.7436, 0.625, 0.7179, 0.625, 0.7179, 0.5, 0.7179, 0.5, 0.7179, 0.625, 0.6923, 0.625, 0.6923, 0.5, 0.6923, 0.5, 0.6923, 0.625, 0.6667, 0.625, 0.6667, 0.5, 0.6667, 0.5, 0.6667, 0.625, 0.641, 0.625, 0.641, 0.5, 0.641, 0.5, 0.641, 0.625, 0.6154, 0.625, 0.6154, 0.5, 0.6154, 0.5, 0.6154, 0.625, 0.5897, 0.625, 0.5897, 0.5, 0.5897, 0.5, 0.5897, 0.625, 0.5641, 0.625, 0.5641, 0.5, 0.5641, 0.5, 0.5641, 0.625, 0.5385, 0.625, 0.5385, 0.5, 0.5385, 0.5, 0.5385, 0.625, 0.5128, 0.625, 0.5128, 0.5, 0.5128, 0.5, 0.5128, 0.625, 0.4872, 0.625, 0.4872, 0.5, 0.4872, 0.5, 0.4872, 0.625, 0.4615, 0.625, 0.4615, 0.5, 0.4615, 0.5, 0.4615, 0.625, 0.4359, 0.625, 0.4359, 0.5, 0.4359, 0.5, 0.4359, 0.625, 0.4103, 0.625, 0.4103, 0.5, 0.4103, 0.5, 0.4103, 0.625, 0.3846, 0.625, 0.3846, 0.5, 0.3846, 0.5, 0.3846, 0.625, 0.359, 0.625, 0.359, 0.5, 0.359, 0.5, 0.359, 0.625, 0.3333, 0.625, 0.3333, 0.5, 0.3333, 0.5, 0.3333, 0.625, 0.3077, 0.625, 0.3077, 0.5, 0.3077, 0.5, 0.3077, 0.625, 0.2821, 0.625, 0.2821, 0.5, 0.2821, 0.5, 0.2821, 0.625, 0.2564, 0.625, 0.2564, 0.5, 0.2564, 0.5, 0.2564, 0.625, 0.2308, 0.625, 0.2308, 0.5, 0.2308, 0.5, 0.2308, 0.625, 0.2051, 0.625, 0.2051, 0.5, 0.2051, 0.5, 0.2051, 0.625, 0.1795, 0.625, 0.1795, 0.5, 0.1795, 0.5, 0.1795, 0.625, 0.1538, 0.625, 0.1538, 0.5, 0.1538, 0.5, 0.1538, 0.625, 0.1282, 0.625, 0.1282, 0.5, 0.1282, 0.5, 0.1282, 0.625, 0.1026, 0.625, 0.1026, 0.5, 0.1026, 0.5, 0.1026, 0.625, 0.07692, 0.625, 0.07692, 0.5, 0.07692, 0.5, 0.07692, 0.625, 0.05128, 0.625, 0.05128, 0.5, 0.05128, 0.5, 0.05128, 0.625, 0.02564, 0.625, 0.02564, 0.5, 0.02564, 0.5, 0.02564, 0.625, 5.588e-08, 0.625, 5.588e-08, 0.5, 1.0, 0.875, 1.0, 1.0, 0.9744, 1.0, 0.9744, 0.875, 0.9744, 0.875, 0.9744, 1.0, 0.9487, 1.0, 0.9487, 0.875, 0.9487, 0.875, 0.9487, 1.0, 0.9231, 1.0, 0.9231, 0.875, 0.9231, 0.875, 0.9231, 1.0, 0.8974, 1.0, 0.8974, 0.875, 0.8974, 0.875, 0.8974, 1.0, 0.8718, 1.0, 0.8718, 0.875, 0.8718, 0.875, 0.8718, 1.0, 0.8462, 1.0, 0.8462, 0.875, 0.8462, 0.875, 0.8462, 1.0, 0.8205, 1.0, 0.8205, 0.875, 0.8205, 0.875, 0.8205, 1.0, 0.7949, 1.0, 0.7949, 0.875, 0.7949, 0.875, 0.7949, 1.0, 0.7692, 1.0, 0.7692, 0.875, 0.7692, 0.875, 0.7692, 1.0, 0.7436, 1.0, 0.7436, 0.875, 0.7436, 0.875, 0.7436, 1.0, 0.7179, 1.0, 0.7179, 0.875, 0.7179, 0.875, 0.7179, 1.0, 0.6923, 1.0, 0.6923, 0.875, 0.6923, 0.875, 0.6923, 1.0, 0.6667, 1.0, 0.6667, 0.875, 0.6667, 0.875, 0.6667, 1.0, 0.641, 1.0, 0.641, 0.875, 0.641, 0.875, 0.641, 1.0, 0.6154, 1.0, 0.6154, 0.875, 0.6154, 0.875, 0.6154, 1.0, 0.5897, 1.0, 0.5897, 0.875, 0.5897, 0.875, 0.5897, 1.0, 0.5641, 1.0, 0.5641, 0.875, 0.5641, 0.875, 0.5641, 1.0, 0.5385, 1.0, 0.5385, 0.875, 0.5385, 0.875, 0.5385, 1.0, 0.5128, 1.0, 0.5128, 0.875, 0.5128, 0.875, 0.5128, 1.0, 0.4872, 1.0, 0.4872, 0.875, 0.4872, 0.875, 0.4872, 1.0, 0.4615, 1.0, 0.4615, 0.875, 0.4615, 0.875, 0.4615, 1.0, 0.4359, 1.0, 0.4359, 0.875, 0.4359, 0.875, 0.4359, 1.0, 0.4103, 1.0, 0.4103, 0.875, 0.4103, 0.875, 0.4103, 1.0, 0.3846, 1.0, 0.3846, 0.875, 0.3846, 0.875, 0.3846, 1.0, 0.359, 1.0, 0.359, 0.875, 0.359, 0.875, 0.359, 1.0, 0.3333, 1.0, 0.3333, 0.875, 0.3333, 0.875, 0.3333, 1.0, 0.3077, 1.0, 0.3077, 0.875, 0.3077, 0.875, 0.3077, 1.0, 0.2821, 1.0, 0.2821, 0.875, 0.2821, 0.875, 0.2821, 1.0, 0.2564, 1.0, 0.2564, 0.875, 0.2564, 0.875, 0.2564, 1.0, 0.2308, 1.0, 0.2308, 0.875, 0.2308, 0.875, 0.2308, 1.0, 0.2051, 1.0, 0.2051, 0.875, 0.2051, 0.875, 0.2051, 1.0, 0.1795, 1.0, 0.1795, 0.875, 0.1795, 0.875, 0.1795, 1.0, 0.1538, 1.0, 0.1538, 0.875, 0.1538, 0.875, 0.1538, 1.0, 0.1282, 1.0, 0.1282, 0.875, 0.1282, 0.875, 0.1282, 1.0, 0.1026, 1.0, 0.1026, 0.875, 0.1026, 0.875, 0.1026, 1.0, 0.07692, 1.0, 0.07692, 0.875, 0.07692, 0.875, 0.07692, 1.0, 0.05128, 1.0, 0.05128, 0.875, 0.2885, 0.4869, 0.25, 0.49, 0.2115, 0.4869, 0.174, 0.4776, 0.1385, 0.4625, 0.1058, 0.4419, 0.07691, 0.4163, 0.05248, 0.3863, 0.03317, 0.3529, 0.01948, 0.3168, 0.01175, 0.2789, 0.01019, 0.2403, 0.01485, 0.202, 0.0256, 0.1649, 0.04215, 0.13, 0.06409, 0.09821, 0.09085, 0.07036, 0.1217, 0.04715, 0.1559, 0.0292, 0.1926, 0.01697, 0.2307, 0.01078, 0.2693, 0.01078, 0.3074, 0.01697, 0.3441, 0.0292, 0.3783, 0.04715, 0.4091, 0.07036, 0.4359, 0.09821, 0.4578, 0.13, 0.4744, 0.1649, 0.4851, 0.202, 0.4898, 0.2403, 0.4883, 0.2789, 0.4805, 0.3168, 0.4668, 0.3529, 0.4475, 0.3863, 0.4231, 0.4163, 0.3942, 0.4419, 0.3615, 0.4625, 0.326, 0.4776, 0.05128, 0.875, 0.05128, 1.0, 0.02564, 1.0, 0.02564, 0.875, 0.02564, 0.875, 0.02564, 1.0, 5.588e-08, 1.0, 5.588e-08, 0.875, 0.75, 0.49, 0.7885, 0.4869, 0.826, 0.4776, 0.8615, 0.4625, 0.8942, 0.4419, 0.9231, 0.4163, 0.9475, 0.3863, 0.9668, 0.3529, 0.9805, 0.3168, 0.9883, 0.2789, 0.9898, 0.2403, 0.9851, 0.202, 0.9744, 0.1649, 0.9578, 0.13, 0.9359, 0.09821, 0.9091, 0.07036, 0.8783, 0.04715, 0.8441, 0.0292, 0.8074, 0.01697, 0.7693, 0.01078, 0.7307, 0.01078, 0.6926, 0.01697, 0.6559, 0.0292, 0.6217, 0.04715, 0.5909, 0.07036, 0.5641, 0.09821, 0.5422, 0.13, 0.5256, 0.1649, 0.5149, 0.202, 0.5102, 0.2403, 0.5117, 0.2789, 0.5195, 0.3168, 0.5332, 0.3529, 0.5525, 0.3863, 0.5769, 0.4163, 0.6058, 0.4419, 0.6385, 0.4625, 0.674, 0.4776, 0.7115, 0.4869, 0.02564, 0.625, 0.02564, 0.75, 5.588e-08, 0.75, 5.588e-08, 0.625, 0.05128, 0.625, 0.05128, 0.75, 0.02564, 0.75, 0.02564, 0.625, 0.07692, 0.625, 0.07692, 0.75, 0.05128, 0.75, 0.05128, 0.625, 0.1026, 0.625, 0.1026, 0.75, 0.07692, 0.75, 0.07692, 0.625, 0.1282, 0.625, 0.1282, 0.75, 0.1026, 0.75, 0.1026, 0.625, 0.1538, 0.625, 0.1538, 0.75, 0.1282, 0.75, 0.1282, 0.625, 0.1795, 0.625, 0.1795, 0.75, 0.1538, 0.75, 0.1538, 0.625, 0.2051, 0.625, 0.2051, 0.75, 0.1795, 0.75, 0.1795, 0.625, 0.2308, 0.625, 0.2308, 0.75, 0.2051, 0.75, 0.2051, 0.625, 0.2564, 0.625, 0.2564, 0.75, 0.2308, 0.75, 0.2308, 0.625, 0.2821, 0.625, 0.2821, 0.75, 0.2564, 0.75, 0.2564, 0.625, 0.3077, 0.625, 0.3077, 0.75, 0.2821, 0.75, 0.2821, 0.625, 0.3333, 0.625, 0.3333, 0.75, 0.3077, 0.75, 0.3077, 0.625, 0.359, 0.625, 0.359, 0.75, 0.3333, 0.75, 0.3333, 0.625, 0.3846, 0.625, 0.3846, 0.75, 0.359, 0.75, 0.359, 0.625, 0.4103, 0.625, 0.4103, 0.75, 0.3846, 0.75, 0.3846, 0.625, 0.4359, 0.625, 0.4359, 0.75, 0.4103, 0.75, 0.4103, 0.625, 0.4615, 0.625, 0.4615, 0.75, 0.4359, 0.75, 0.4359, 0.625, 0.4872, 0.625, 0.4872, 0.75, 0.4615, 0.75, 0.4615, 0.625, 0.5128, 0.625, 0.5128, 0.75, 0.4872, 0.75, 0.4872, 0.625, 0.5385, 0.625, 0.5385, 0.75, 0.5128, 0.75, 0.5128, 0.625, 0.5641, 0.625, 0.5641, 0.75, 0.5385, 0.75, 0.5385, 0.625, 0.5897, 0.625, 0.5897, 0.75, 0.5641, 0.75, 0.5641, 0.625, 0.6154, 0.625, 0.6154, 0.75, 0.5897, 0.75, 0.5897, 0.625, 0.641, 0.625, 0.641, 0.75, 0.6154, 0.75, 0.6154, 0.625, 0.6667, 0.625, 0.6667, 0.75, 0.641, 0.75, 0.641, 0.625, 0.6923, 0.625, 0.6923, 0.75, 0.6667, 0.75, 0.6667, 0.625, 0.7179, 0.625, 0.7179, 0.75, 0.6923, 0.75, 0.6923, 0.625, 0.7436, 0.625, 0.7436, 0.75, 0.7179, 0.75, 0.7179, 0.625, 0.7692, 0.625, 0.7692, 0.75, 0.7436, 0.75, 0.7436, 0.625, 0.7949, 0.625, 0.7949, 0.75, 0.7692, 0.75, 0.7692, 0.625, 0.8205, 0.625, 0.8205, 0.75, 0.7949, 0.75, 0.7949, 0.625, 0.8462, 0.625, 0.8462, 0.75, 0.8205, 0.75, 0.8205, 0.625, 0.8718, 0.625, 0.8718, 0.75, 0.8462, 0.75, 0.8462, 0.625, 0.8974, 0.625, 0.8974, 0.75, 0.8718, 0.75, 0.8718, 0.625, 0.9231, 0.625, 0.9231, 0.75, 0.8974, 0.75, 0.8974, 0.625, 0.9487, 0.625, 0.9487, 0.75, 0.9231, 0.75, 0.9231, 0.625, 0.9744, 0.625, 0.9744, 0.75, 0.9487, 0.75, 0.9487, 0.625, 1.0, 0.625, 1.0, 0.75, 0.9744, 0.75, 0.9744, 0.625, 0.02564, 0.75, 0.02564, 0.875, 5.588e-08, 0.875, 5.588e-08, 0.75, 0.05128, 0.75, 0.05128, 0.875, 0.02564, 0.875, 0.02564, 0.75, 0.07692, 0.75, 0.07692, 0.875, 0.05128, 0.875, 0.05128, 0.75, 0.1026, 0.75, 0.1026, 0.875, 0.07692, 0.875, 0.07692, 0.75, 0.1282, 0.75, 0.1282, 0.875, 0.1026, 0.875, 0.1026, 0.75, 0.1538, 0.75, 0.1538, 0.875, 0.1282, 0.875, 0.1282, 0.75, 0.1795, 0.75, 0.1795, 0.875, 0.1538, 0.875, 0.1538, 0.75, 0.2051, 0.75, 0.2051, 0.875, 0.1795, 0.875, 0.1795, 0.75, 0.2308, 0.75, 0.2308, 0.875, 0.2051, 0.875, 0.2051, 0.75, 0.2564, 0.75, 0.2564, 0.875, 0.2308, 0.875, 0.2308, 0.75, 0.2821, 0.75, 0.2821, 0.875, 0.2564, 0.875, 0.2564, 0.75, 0.3077, 0.75, 0.3077, 0.875, 0.2821, 0.875, 0.2821, 0.75, 0.3333, 0.75, 0.3333, 0.875, 0.3077, 0.875, 0.3077, 0.75, 0.359, 0.75, 0.359, 0.875, 0.3333, 0.875, 0.3333, 0.75, 0.3846, 0.75, 0.3846, 0.875, 0.359, 0.875, 0.359, 0.75, 0.4103, 0.75, 0.4103, 0.875, 0.3846, 0.875, 0.3846, 0.75, 0.4359, 0.75, 0.4359, 0.875, 0.4103, 0.875, 0.4103, 0.75, 0.4615, 0.75, 0.4615, 0.875, 0.4359, 0.875, 0.4359, 0.75, 0.4872, 0.75, 0.4872, 0.875, 0.4615, 0.875, 0.4615, 0.75, 0.5128, 0.75, 0.5128, 0.875, 0.4872, 0.875, 0.4872, 0.75, 0.5385, 0.75, 0.5385, 0.875, 0.5128, 0.875, 0.5128, 0.75, 0.5641, 0.75, 0.5641, 0.875, 0.5385, 0.875, 0.5385, 0.75, 0.5897, 0.75, 0.5897, 0.875, 0.5641, 0.875, 0.5641, 0.75, 0.6154, 0.75, 0.6154, 0.875, 0.5897, 0.875, 0.5897, 0.75, 0.641, 0.75, 0.641, 0.875, 0.6154, 0.875, 0.6154, 0.75, 0.6667, 0.75, 0.6667, 0.875, 0.641, 0.875, 0.641, 0.75, 0.6923, 0.75, 0.6923, 0.875, 0.6667, 0.875, 0.6667, 0.75, 0.7179, 0.75, 0.7179, 0.875, 0.6923, 0.875, 0.6923, 0.75, 0.7436, 0.75, 0.7436, 0.875, 0.7179, 0.875, 0.7179, 0.75, 0.7692, 0.75, 0.7692, 0.875, 0.7436, 0.875, 0.7436, 0.75, 0.7949, 0.75, 0.7949, 0.875, 0.7692, 0.875, 0.7692, 0.75, 0.8205, 0.75, 0.8205, 0.875, 0.7949, 0.875, 0.7949, 0.75, 0.8462, 0.75, 0.8462, 0.875, 0.8205, 0.875, 0.8205, 0.75, 0.8718, 0.75, 0.8718, 0.875, 0.8462, 0.875, 0.8462, 0.75, 0.8974, 0.75, 0.8974, 0.875, 0.8718, 0.875, 0.8718, 0.75, 0.9231, 0.75, 0.9231, 0.875, 0.8974, 0.875, 0.8974, 0.75, 0.9487, 0.75, 0.9487, 0.875, 0.9231, 0.875, 0.9231, 0.75, 0.9744, 0.75, 0.9744, 0.875, 0.9487, 0.875, 0.9487, 0.75, 1.0, 0.75, 1.0, 0.875, 0.9744, 0.875, 0.9744, 0.75, 1.0, 0.5, 1.0, 0.625, 0.9744, 0.625, 0.9744, 0.5, 0.9744, 0.5, 0.9744, 0.625, 0.9487, 0.625, 0.9487, 0.5, 0.9487, 0.5, 0.9487, 0.625, 0.9231, 0.625, 0.9231, 0.5, 0.9231, 0.5, 0.9231, 0.625, 0.8974, 0.625, 0.8974, 0.5, 0.8974, 0.5, 0.8974, 0.625, 0.8718, 0.625, 0.8718, 0.5, 0.8718, 0.5, 0.8718, 0.625, 0.8462, 0.625, 0.8462, 0.5, 0.8462, 0.5, 0.8462, 0.625, 0.8205, 0.625, 0.8205, 0.5, 0.8205, 0.5, 0.8205, 0.625, 0.7949, 0.625, 0.7949, 0.5, 0.7949, 0.5, 0.7949, 0.625, 0.7692, 0.625, 0.7692, 0.5, 0.7692, 0.5, 0.7692, 0.625, 0.7436, 0.625, 0.7436, 0.5, 0.7436, 0.5, 0.7436, 0.625, 0.7179, 0.625, 0.7179, 0.5, 0.7179, 0.5, 0.7179, 0.625, 0.6923, 0.625, 0.6923, 0.5, 0.6923, 0.5, 0.6923, 0.625, 0.6667, 0.625, 0.6667, 0.5, 0.6667, 0.5, 0.6667, 0.625, 0.641, 0.625, 0.641, 0.5, 0.641, 0.5, 0.641, 0.625, 0.6154, 0.625, 0.6154, 0.5, 0.6154, 0.5, 0.6154, 0.625, 0.5897, 0.625, 0.5897, 0.5, 0.5897, 0.5, 0.5897, 0.625, 0.5641, 0.625, 0.5641, 0.5, 0.5641, 0.5, 0.5641, 0.625, 0.5385, 0.625, 0.5385, 0.5, 0.5385, 0.5, 0.5385, 0.625, 0.5128, 0.625, 0.5128, 0.5, 0.5128, 0.5, 0.5128, 0.625, 0.4872, 0.625, 0.4872, 0.5, 0.4872, 0.5, 0.4872, 0.625, 0.4615, 0.625, 0.4615, 0.5, 0.4615, 0.5, 0.4615, 0.625, 0.4359, 0.625, 0.4359, 0.5, 0.4359, 0.5, 0.4359, 0.625, 0.4103, 0.625, 0.4103, 0.5, 0.4103, 0.5, 0.4103, 0.625, 0.3846, 0.625, 0.3846, 0.5, 0.3846, 0.5, 0.3846, 0.625, 0.359, 0.625, 0.359, 0.5, 0.359, 0.5, 0.359, 0.625, 0.3333, 0.625, 0.3333, 0.5, 0.3333, 0.5, 0.3333, 0.625, 0.3077, 0.625, 0.3077, 0.5, 0.3077, 0.5, 0.3077, 0.625, 0.2821, 0.625, 0.2821, 0.5, 0.2821, 0.5, 0.2821, 0.625, 0.2564, 0.625, 0.2564, 0.5, 0.2564, 0.5, 0.2564, 0.625, 0.2308, 0.625, 0.2308, 0.5, 0.2308, 0.5, 0.2308, 0.625, 0.2051, 0.625, 0.2051, 0.5, 0.2051, 0.5, 0.2051, 0.625, 0.1795, 0.625, 0.1795, 0.5, 0.1795, 0.5, 0.1795, 0.625, 0.1538, 0.625, 0.1538, 0.5, 0.1538, 0.5, 0.1538, 0.625, 0.1282, 0.625, 0.1282, 0.5, 0.1282, 0.5, 0.1282, 0.625, 0.1026, 0.625, 0.1026, 0.5, 0.1026, 0.5, 0.1026, 0.625, 0.07692, 0.625, 0.07692, 0.5, 0.07692, 0.5, 0.07692, 0.625, 0.05128, 0.625, 0.05128, 0.5, 0.05128, 0.5, 0.05128, 0.625, 0.02564, 0.625, 0.02564, 0.5, 0.02564, 0.5, 0.02564, 0.625, 5.588e-08, 0.625, 5.588e-08, 0.5])
me_zylinder_001.use_remesh_fix_poles = True
me_zylinder_001.use_remesh_preserve_attributes = False
me_zylinder_001.update()
me_w_rfel_004 = bpy.data.meshes.new('Würfel.004')
me_w_rfel_004.from_pydata([(-1.0, -1.0, -1.0), (-1.0, -1.0, 1.0), (-1.0, 1.0, -1.0), (-1.0, 1.0, 1.0), (1.0, -1.0, -1.0), (1.0, -1.0, 1.0), (1.0, 1.0, -1.0), (1.0, 1.0, 1.0), (8.835, -1.0, -1.0), (8.835, -1.0, 1.0), (8.835, 1.0, -1.0), (8.835, 1.0, 1.0), (10.83, -1.0, -1.0), (10.83, -1.0, 1.0), (10.83, 1.0, -1.0), (10.83, 1.0, 1.0)], [], [(0, 1, 3, 2), (2, 3, 7, 6), (6, 7, 5, 4), (4, 5, 1, 0), (2, 6, 4, 0), (7, 3, 1, 5), (8, 9, 11, 10), (10, 11, 15, 14), (14, 15, 13, 12), (12, 13, 9, 8), (10, 14, 12, 8), (15, 11, 9, 13)])
_uv = me_w_rfel_004.uv_layers.new(name='UV-Map')
_uv.uv.foreach_set('vector', [0.375, 0.0, 0.625, 0.0, 0.625, 0.25, 0.375, 0.25, 0.375, 0.25, 0.625, 0.25, 0.625, 0.5, 0.375, 0.5, 0.375, 0.5, 0.625, 0.5, 0.625, 0.75, 0.375, 0.75, 0.375, 0.75, 0.625, 0.75, 0.625, 1.0, 0.375, 1.0, 0.125, 0.5, 0.375, 0.5, 0.375, 0.75, 0.125, 0.75, 0.625, 0.5, 0.875, 0.5, 0.875, 0.75, 0.625, 0.75, 0.375, 0.0, 0.625, 0.0, 0.625, 0.25, 0.375, 0.25, 0.375, 0.25, 0.625, 0.25, 0.625, 0.5, 0.375, 0.5, 0.375, 0.5, 0.625, 0.5, 0.625, 0.75, 0.375, 0.75, 0.375, 0.75, 0.625, 0.75, 0.625, 1.0, 0.375, 1.0, 0.125, 0.5, 0.375, 0.5, 0.375, 0.75, 0.125, 0.75, 0.625, 0.5, 0.875, 0.5, 0.875, 0.75, 0.625, 0.75])
me_w_rfel_004.use_remesh_fix_poles = True
me_w_rfel_004.use_remesh_preserve_attributes = False
me_w_rfel_004.update()

# ---- objects
ob_zuganzeige_au_en = bpy.data.objects.new('Zuganzeige außen', me_w_rfel_001)
ob_zuganzeige_innen = bpy.data.objects.new('Zuganzeige innen', me_w_rfel_003)
ob_deckenhalterung = bpy.data.objects.new('Deckenhalterung', me_w_rfel)
ob_uhr_001 = bpy.data.objects.new('Uhr.001', me_zylinder)
ob_uhr_002 = bpy.data.objects.new('Uhr.002', me_zylinder_001)
ob_uhrhalterung = bpy.data.objects.new('Uhrhalterung', me_w_rfel_004)

# ---- transforms, parenting, visibility, modifiers, constraints
ob_zuganzeige_au_en.location = (0.009094, 0.0, 3.543)
ob_zuganzeige_au_en.scale = (1.0, 0.1, 0.2423)
ob_zuganzeige_innen.location = (0.009094, 0.0, 3.543)
ob_zuganzeige_innen.scale = (0.95, 0.08, 0.2035)
ob_deckenhalterung.location = (-0.7909, 0.0, 4.517)
ob_deckenhalterung.scale = (0.025, 0.025, 0.75)
ob_uhr_001.location = (1.487, 0.0, 3.542)
ob_uhr_001.rotation_euler = (1.571, 0.0, 0.0)
ob_uhr_001.scale = (0.8757, 0.8764, 1.1)
ob_uhr_002.location = (1.487, 0.1, 3.542)
ob_uhr_002.rotation_euler = (1.571, 0.0, 0.0)
ob_uhr_002.scale = (1.001, 1.002, 0.3333)
_m = ob_uhr_002.modifiers.new('Boolean', 'BOOLEAN')
_m.object = ob_uhr_001
_m.solver = 'FAST'
ob_uhrhalterung.location = (1.07, 0.0, 3.666)
ob_uhrhalterung.rotation_euler = (0.0, 1.571, 0.0)
ob_uhrhalterung.scale = (0.025, 0.025, 0.15)

# ---- collection membership
col_collection.objects.link(ob_zuganzeige_au_en)
col_collection.objects.link(ob_zuganzeige_innen)
col_collection.objects.link(ob_deckenhalterung)
col_collection.objects.link(ob_uhr_001)
col_collection.objects.link(ob_uhr_002)
col_collection.objects.link(ob_uhrhalterung)

# ---- scene / render settings (as saved in the file)
scene.frame_start = 1; scene.frame_end = 250; scene.frame_set(1)
scene.render.engine = 'BLENDER_EEVEE_NEXT'
scene.cycles.use_denoising = False
scene.cycles.samples = 128
scene.cycles.sampling_pattern = 'TABULATED_SOBOL'
scene.cycles.use_adaptive_sampling = False
scene.cycles.use_light_tree = False
scene.view_settings.view_transform = 'Filmic'
bpy.context.view_layer.update()

# ---- added for rendering (the .blend has no active camera and no usable light): camera, sun
cam_auto = bpy.data.cameras.new('AutoCamera')
cam_auto.lens = 50.0
cam_auto.sensor_width = 36.0
cam_auto.clip_end = 1000.0
ob_auto_camera = bpy.data.objects.new('AutoCamera', cam_auto)
scene.collection.objects.link(ob_auto_camera)
ob_auto_camera.location = (3.77171, -3.98829, 6.86373)
ob_auto_camera.rotation_euler = (1.09748, -7.21219e-08, 0.694738)
scene.camera = ob_auto_camera
light_auto_sun = bpy.data.lights.new('AutoSun', 'SUN')
light_auto_sun.energy = 3.0
light_auto_sun.angle = 0.0523599
ob_auto_sun = bpy.data.objects.new('AutoSun', light_auto_sun)
scene.collection.objects.link(ob_auto_sun)
ob_auto_sun.rotation_euler = (0.872665, 0.174533, 0.523599)
bpy.context.view_layer.update()

